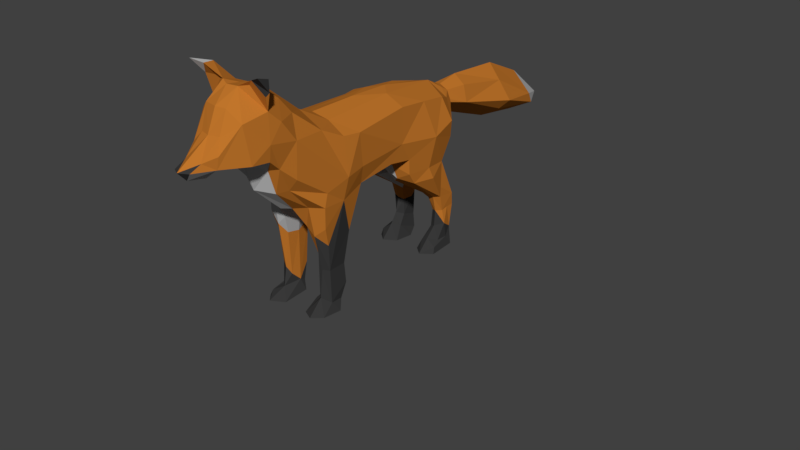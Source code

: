 # Source: Fox.blend  (saved by Blender 2.79.0; exported with 4.5.12 LTS)
import bpy
from mathutils import Matrix  # noqa: F401  (used for matrix-valued properties, if any)

bpy.ops.wm.read_factory_settings(use_empty=True)
scene = bpy.context.scene
scene.name = 'Scene'

# ---- collections
col_collection_1 = bpy.data.collections.new('Collection 1'); scene.collection.children.link(col_collection_1)
col_collection_2 = bpy.data.collections.new('Collection 2'); scene.collection.children.link(col_collection_2)
col_collection_2.hide_render = True
col_collection_2.hide_viewport = True
col_collection_3 = bpy.data.collections.new('Collection 3'); scene.collection.children.link(col_collection_3)
col_collection_3.hide_render = True
col_collection_3.hide_viewport = True
col_collection_4 = bpy.data.collections.new('Collection 4'); scene.collection.children.link(col_collection_4)
col_collection_4.hide_render = True
col_collection_4.hide_viewport = True
col_collection_5 = bpy.data.collections.new('Collection 5'); scene.collection.children.link(col_collection_5)
col_collection_5.hide_render = True
col_collection_5.hide_viewport = True

# ---- materials (node trees are filled in below, after node groups)
mat_orange__base = bpy.data.materials.new('Orange (base)')
mat_orange__base.alpha_threshold = 0.0
mat_orange__base.roughness = 0.5
mat_white = bpy.data.materials.new('White')
mat_white.alpha_threshold = 0.0
mat_white.roughness = 0.5
mat_black = bpy.data.materials.new('Black')
mat_black.alpha_threshold = 0.0
mat_black.roughness = 0.5

# ---- material node trees
mat_orange__base.use_nodes = True; mat_orange__base.node_tree.nodes.clear()
_N = mat_orange__base.node_tree.nodes; _L = mat_orange__base.node_tree.links
n0 = _N.new('ShaderNodeOutputMaterial'); n0.name = 'Material Output'; n0.location = (300, 300)
n1 = _N.new('ShaderNodeBsdfPrincipled'); n1.name = 'Principled BSDF'; n1.location = (40, 351)
n1.width = 150
n1.subsurface_method = 'BURLEY'
n1.inputs[0].default_value = (0.5277, 0.1781, 0.02439, 1.0)
n1.inputs[2].default_value = 1.0
n1.inputs[3].default_value = 1.45
n1.inputs[9].default_value = (1.0, 1.0, 1.0)
n1.inputs[13].default_value = 0.0
_L.new(n1.outputs[0], n0.inputs[0])
n0.is_active_output = True
mat_white.use_nodes = True; mat_white.node_tree.nodes.clear()
_N = mat_white.node_tree.nodes; _L = mat_white.node_tree.links
n0 = _N.new('ShaderNodeOutputMaterial'); n0.name = 'Material Output'; n0.location = (300, 300)
n1 = _N.new('ShaderNodeBsdfPrincipled'); n1.name = 'Principled BSDF'; n1.location = (40, 351)
n1.width = 150
n1.subsurface_method = 'BURLEY'
n1.inputs[0].default_value = (0.5262, 0.5262, 0.5262, 1.0)
n1.inputs[2].default_value = 1.0
n1.inputs[3].default_value = 1.45
n1.inputs[9].default_value = (1.0, 1.0, 1.0)
n1.inputs[13].default_value = 0.0
_L.new(n1.outputs[0], n0.inputs[0])
n0.is_active_output = True
mat_black.use_nodes = True; mat_black.node_tree.nodes.clear()
_N = mat_black.node_tree.nodes; _L = mat_black.node_tree.links
n0 = _N.new('ShaderNodeOutputMaterial'); n0.name = 'Material Output'; n0.location = (300, 300)
n1 = _N.new('ShaderNodeBsdfPrincipled'); n1.name = 'Principled BSDF'; n1.location = (40, 351)
n1.width = 150
n1.subsurface_method = 'BURLEY'
n1.inputs[0].default_value = (0.04038, 0.04038, 0.04038, 1.0)
n1.inputs[2].default_value = 1.0
n1.inputs[3].default_value = 1.45
n1.inputs[9].default_value = (1.0, 1.0, 1.0)
n1.inputs[13].default_value = 0.0
_L.new(n1.outputs[0], n0.inputs[0])
n0.is_active_output = True

# ---- world
world_world = bpy.data.worlds.new('World'); scene.world = world_world
world_world.color = (0.05088, 0.05088, 0.05088)
world_world.use_sun_shadow = False
world_world.sun_shadow_jitter_overblur = 0.0
world_world.cycles.sampling_method = 'MANUAL'

# ---- meshes
me_cube_005 = bpy.data.meshes.new('Cube.005')
me_cube_005.from_pydata([(0.8001, -2.025, -1.622), (0.8341, -1.44, 0.2926), (0.7392, 0.5436, 0.3081), (0.6139, 2.092, 0.07745), (0.4211, 2.608, -0.8581), (0.4126, 2.526, -0.1156), (0.3608, 3.256, -0.02038), (0.3353, 2.793, -0.3288), (0.7247, -1.963, 0.5574), (0.5437, -2.765, -0.5393), (0.577, -2.615, 1.097), (0.8025, 0.09124, -0.8617), (0.8897, -1.006, 0.2549), (0.7651, -1.269, -1.933), (0.4391, 4.605, -0.2542), (0.4836, 4.58, -0.9791), (0.5158, 5.855, -0.9379), (0.2247, 0.4917, -1.214), (0.3087, 0.5167, 0.5305), (0.2307, -2.4, -1.172), (0.3078, 2.268, -1.057), (0.04107, 2.297, 0.2877), (0.1926, 2.607, 0.06695), (-0.01596, 3.23, -0.7818), (0.3484, -1.369, 0.5017), (0.2568, -1.077, -1.41), (0.8433, 0.4036, -0.4857), (0.836, 2.192, -0.4771), (0.4548, 3.252, -0.4367), (0.8103, -2.75, 0.6093), (0.8891, -0.9354, -0.5359), (0.6991, 4.717, -0.7542), (0.8493, -2.066, -1.103), (0.3222, -2.093, -1.666), (0.7696, -0.871, -0.9729), (0.3528, -1.227, -1.73), (0.7857, 0.7317, -1.341), (0.761, 1.934, -1.422), (0.8094, 0.6914, -0.9633), (0.2308, 0.8815, -1.695), (0.2047, 1.991, -1.528), (0.7793, 0.9123, -1.622), (0.7492, 1.921, -2.331), (0.3645, 1.594, -2.148), (0.7392, 2.391, -2.69), (0.4374, 2.411, -2.707), (0.7216, 2.034, -2.74), (0.4483, 2.022, -2.79), (0.1453, -3.521, 0.1578), (0.5829, -3.92, 1.239), (0.6481, -3.797, 0.3661), (0.1311, -3.216, 1.803), (0.3327, -4.39, 0.4074), (0.01786, -4.099, 0.2395), (0.2297, -3.977, 1.487), (0.2645, -4.208, 1.002), (0.4707, -2.854, 1.436), (0.7863, -3.107, 1.105), (0.7356, -1.888, -2.079), (0.4397, -1.894, -2.355), (0.4339, -1.364, -2.204), (0.7147, -1.84, -2.711), (0.7047, -1.387, -2.709), (0.4417, -1.392, -3.103), (0.4278, -1.873, -3.459), (0.7301, -1.828, -3.5), (0.7178, -1.521, -3.518), (0.8131, -2.179, -3.694), (0.4378, -1.516, -3.449), (0.2956, -2.213, -3.72), (0.2963, -1.579, -3.661), (0.5471, -1.986, -3.379), (0.5977, -2.393, -3.681), (0.5856, -1.317, -3.361), (0.5962, -1.439, -3.584), (0.7804, 2.048, -3.071), (0.432, 1.988, -3.214), (0.4519, 2.312, -3.352), (0.7244, 1.881, -3.474), (0.7284, 2.307, -3.246), (0.7885, 1.664, -3.569), (0.351, 2.345, -3.62), (0.3096, 1.61, -3.717), (0.8137, 1.609, -3.718), (0.5657, 1.932, -3.157), (0.5531, 1.696, -3.406), (0.5649, 1.374, -3.692), (0.5687, 2.425, -3.274), (0.5623, 2.428, -3.6), (0.5753, 1.957, -2.764), (0.5767, 2.453, -2.696), (0.8032, 2.272, -3.687), (0.3023, 2.071, -3.723), (0.842, -1.687, -3.723), (0.9548, -1.445, -0.5872), (0.8582, -1.507, -1.12), (0.7449, -1.382, -3.165), (0.1921, -1.717, -1.428), (0.3775, -1.649, -2.16), (0.3345, -1.637, -2.725), (0.3865, -1.668, -3.386), (0.2818, -1.836, -3.526), (0.6848, 1.352, 0.1967), (0.9283, 1.506, -0.6406), (0.8638, 1.339, -1.356), (0.7793, 1.892, -2.07), (0.9046, 1.446, -1.644), (0.731, 2.207, -2.703), (0.7613, 2.134, -3.455), (0.205, 1.362, -1.437), (0.2017, 1.443, -1.058), (0.1251, 1.471, -1.721), (0.3214, 2.114, -2.268), (0.3977, 2.107, -3.281), (0.3633, 1.711, -3.528), (0.3959, 2.236, -2.763), (0.3631, 2.395, -2.406), (0.3864, 1.932, -2.46), (0.7814, 2.323, -2.361), (0.5126, 2.315, -1.01), (0.5897, 2.415, -2.379), (0.4564, 2.101, -1.689), (0.4617, 2.09, -1.407), (0.4014, -3.506, 1.863), (0.1931, -3.616, 1.827), (0.3954, -3.158, 1.7), (0.817, -3.503, 1.715), (0.5112, -3.561, 1.993), (0.855, -1.989, -0.7882), (0.7594, 2.249, -0.9059), (0.7584, -2.74, -0.2523), (0.6562, -3.097, 0.07088), (0.5031, 5.985, -1.21), (0.7454, -3.383, 0.7034), (0.3691, -4.362, 0.6802), (0.2121, -4.661, 0.595), (0.768, -3.36, 2.022), (0.7255, -3.384, 1.377), (0.919, -3.495, 1.823), (0.842, -3.704, 2.143), (0.4537, 0.5327, -1.138), (0.4244, 0.03797, -0.8835), (0.5163, -0.8902, -1.191), (0.5759, -1.123, -1.7), (0.4745, 0.6696, -1.5), (0.5822, 1.862, -2.377), (0.5797, -1.313, -2.431), (0.5151, -2.215, -1.135), (0.3987, -2.989, -0.5763), (0.4056, -3.182, 0.002429), (0.5597, -2.114, -1.827), (0.6933, -3.376, 0.3278), (0.1851, -4.927, 0.4713), (0.5744, -1.933, -2.694), (0.2428, 2.765, -0.03758), (0.327, 2.778, -0.2541), (-0.8051, -2.023, -1.657), (-0.8037, -1.441, 0.273), (-0.747, 0.6191, 0.3468), (-0.6033, 2.144, 0.04295), (-0.4137, 2.585, -0.8718), (-0.2941, 3.343, -0.1016), (-0.7176, -1.965, 0.5523), (-0.5869, -2.625, 1.013), (-0.7806, -0.0504, 0.2509), (-0.9154, -1.072, 0.2786), (-0.7539, -1.283, -2.018), (-0.4295, 4.618, -0.2707), (-0.4796, 4.59, -0.9759), (-0.3141, 5.769, -0.7147), (-0.2904, 5.785, -1.272), (-0.2497, 0.5216, -1.161), (-0.2903, 0.4791, 0.5437), (-0.2408, -2.421, -1.201), (-0.324, -1.5, 0.5729), (-0.3091, 2.263, -1.049), (-0.2475, 2.185, 0.2411), (-0.2436, -2.564, 1.238), (-0.2469, 0.008959, -0.9319), (-0.3737, -1.15, 0.5027), (-0.2523, -1.07, -1.422), (-0.03119, 4.554, -1.278), (-0.01735, 5.913, -0.4592), (-0.9077, 0.2555, -0.4569), (-0.9414, -1.854, -0.4812), (-0.8397, 2.193, -0.4765), (-0.3665, 2.786, -0.2545), (-0.8003, -2.856, 0.4289), (-0.8262, -2.749, 0.6861), (-0.8771, -0.9103, -0.5796), (-0.6278, 4.737, -0.6718), (-0.5197, 5.877, -1.043), (-0.3282, -2.087, -1.663), (-0.7683, -0.8715, -0.9722), (-0.7721, 1.948, -1.406), (-0.8458, 0.6794, -0.9726), (-0.2223, 0.8058, -1.661), (-0.1939, 2.001, -1.512), (-0.8025, 0.8672, -1.594), (-0.7556, 1.907, -2.297), (-0.7511, 2.175, -2.064), (-0.4006, 1.927, -2.449), (-0.3674, 2.237, -2.146), (-0.7084, 2.366, -2.675), (-0.4319, 2.418, -2.71), (-0.7278, 2.031, -2.743), (-0.4382, 2.014, -2.797), (-0.4411, -4.244, 0.7635), (-0.008883, 6.913, -1.297), (-0.6513, -3.799, 0.3637), (-0.01581, -3.62, 0.1135), (-0.09158, -3.301, 1.754), (-0.3095, -4.449, 0.4132), (-0.3612, -3.938, 1.484), (-0.2091, -4.949, 0.472), (-0.3189, 2.767, -0.3271), (0.003367, -4.856, 0.2591), (-0.2557, -4.186, 0.9859), (-0.4659, -2.858, 1.431), (-0.8305, -3.101, 1.118), (0.0, 0.6215, -1.041), (-0.01584, 0.8387, 0.5656), (0.0, -2.509, -1.2), (-0.0009387, 2.424, -1.043), (-0.01677, 2.628, 0.1202), (-0.02071, 3.397, 0.1393), (0.0081, -3.224, -0.5242), (0.06755, -1.919, 0.8325), (0.0003334, -3.386, -0.1518), (-0.0006083, -2.819, 1.589), (0.0, -0.2424, 0.6218), (0.0, -0.02243, -0.9326), (-0.001856, -1.475, 0.6329), (0.0, -1.142, -1.392), (-0.009621, 4.817, 0.04436), (-0.004635, 5.743, -1.444), (-0.001102, -4.393, 0.1502), (0.0, -4.038, 1.509), (0.0, -4.267, 0.9967), (-0.7302, -1.877, -2.199), (-0.4141, -1.933, -2.121), (-0.4078, -1.323, -1.999), (-0.7193, -1.812, -2.969), (-0.6951, -1.419, -3.123), (-0.438, -1.852, -3.189), (-0.4241, -1.394, -3.06), (-0.7018, -1.861, -3.506), (-0.701, -1.535, -3.514), (-0.5198, -2.027, -3.461), (-0.7747, -2.132, -3.591), (-0.3981, -1.507, -3.462), (-0.3086, -2.216, -3.715), (-0.2924, -1.581, -3.665), (-0.8182, -2.178, -3.721), (-0.5632, -1.905, -3.038), (-0.5962, -2.428, -3.683), (-0.5709, -1.306, -3.235), (-0.5952, -1.458, -3.582), (-0.7398, 2.094, -3.237), (-0.4088, 2.35, -3.284), (-0.7555, 1.981, -3.463), (-0.7158, 2.287, -3.319), (-0.7939, 1.661, -3.565), (-0.3622, 2.331, -3.623), (-0.3014, 1.592, -3.719), (-0.7724, 2.281, -3.671), (-0.8176, 1.607, -3.721), (-0.5706, 1.878, -3.138), (-0.5522, 1.675, -3.375), (-0.5643, 1.375, -3.694), (-0.563, 2.402, -3.349), (-0.5729, 2.474, -3.604), (-0.5731, 1.97, -2.758), (-0.5741, 2.439, -2.69), (-0.8685, 2.085, -3.747), (-0.2685, 2.077, -3.751), (-0.7828, -1.621, -3.67), (-0.93, -1.455, -0.6856), (-0.7741, -1.632, -2.981), (-0.7378, -1.685, -3.461), (-0.2017, -1.713, -1.441), (0.0, -1.843, -1.35), (-0.3718, -1.649, -2.16), (-0.3906, -1.645, -3.395), (-0.698, 1.354, 0.2079), (-0.9105, 1.448, -0.9487), (-0.2852, 1.404, 0.4395), (-0.9241, 1.419, -0.4227), (-0.8951, 1.335, -1.481), (-0.8301, 1.893, -2.071), (-0.7329, 2.207, -2.704), (-0.2106, 1.362, -1.438), (-0.1952, 1.454, -1.076), (-0.1101, 1.471, -1.723), (-0.3117, 1.918, -2.147), (-0.4313, 2.021, -3.194), (-0.4054, 1.848, -3.442), (-0.3778, 2.238, -2.773), (-0.3525, 2.382, -2.432), (-0.8445, 2.251, -2.386), (-0.5124, 2.314, -1.009), (-0.5838, 2.362, -2.19), (-0.4563, 2.095, -1.691), (-0.4594, 2.068, -1.401), (-0.3985, -3.495, 1.867), (-0.622, -3.788, 1.281), (-0.08852, -3.643, 1.817), (-0.3921, -3.141, 1.712), (-0.8865, -3.459, 1.814), (-0.806, 0.08099, -0.8126), (-0.7961, -2.031, -1.061), (-0.7897, 2.262, -0.8469), (-0.4277, 3.179, -0.463), (-0.7218, -3.4, 0.3695), (-0.2176, -4.665, 0.5985), (-0.778, -3.332, 2.046), (-0.7344, -3.618, 2.08), (-0.7581, -3.403, 1.366), (-0.2398, -3.588, 1.871), (-0.9336, -3.783, 2.181), (-0.5031, 0.05604, -0.8514), (-0.5157, -0.8915, -1.189), (-0.5742, -1.059, -1.726), (-0.4796, 0.5019, -1.198), (-0.5688, 1.87, -2.387), (-0.4648, 0.8059, -1.677), (-0.5799, -1.309, -2.351), (-0.5108, -2.208, -1.131), (-0.4902, -2.926, -0.4747), (-0.6495, -3.062, 0.0525), (-0.5579, -2.074, -1.899), (-0.4574, -3.433, 0.2722), (-0.001013, -5.073, 0.491), (-0.2565, -4.179, 0.3471), (-0.2531, 2.775, -0.02622), (-0.008883, 2.763, -0.3908), (-0.008883, 2.815, 0.04348)], [], [(18, 3, 21), (154, 6, 225), (21, 5, 22), (129, 4, 7), (155, 7, 28), (28, 15, 31), (94, 8, 29), (147, 9, 148), (148, 131, 149), (140, 11, 141), (141, 34, 142), (26, 12, 30), (225, 14, 234), (234, 16, 182), (15, 235, 132), (23, 15, 7), (18, 12, 2), (227, 10, 8), (131, 151, 149), (119, 4, 129), (24, 1, 12), (24, 8, 1), (29, 133, 131), (31, 16, 14), (29, 131, 130), (94, 130, 128), (28, 14, 6), (154, 28, 6), (27, 5, 3), (103, 3, 102), (0, 147, 150), (143, 25, 142), (37, 103, 104), (36, 140, 144), (122, 129, 37), (39, 110, 109), (40, 111, 109), (104, 41, 106), (39, 145, 144), (116, 90, 45), (40, 112, 111), (121, 116, 40), (106, 42, 105), (118, 46, 107), (117, 89, 145), (112, 45, 115), (90, 107, 115), (10, 57, 29), (182, 16, 208), (132, 235, 208), (229, 125, 56), (52, 216, 53), (135, 52, 134), (155, 154, 5), (5, 154, 22), (216, 236, 53), (135, 238, 332), (48, 210, 228), (54, 238, 55), (19, 281, 97), (21, 221, 18), (25, 231, 141), (10, 227, 229), (24, 230, 232), (17, 231, 220), (4, 335, 7), (51, 229, 211), (18, 221, 230), (22, 336, 224), (226, 222, 19), (225, 336, 154), (143, 13, 146), (35, 98, 97), (59, 153, 150), (60, 99, 98), (59, 71, 153), (63, 100, 99), (96, 146, 62), (66, 74, 73), (71, 69, 72), (100, 68, 101), (71, 67, 65), (68, 74, 70), (73, 68, 63), (84, 114, 85), (79, 88, 87), (85, 114, 86), (113, 81, 114), (86, 83, 80), (85, 80, 78), (84, 78, 75), (77, 88, 81), (45, 87, 77), (79, 90, 44), (46, 75, 107), (89, 75, 46), (84, 47, 76), (47, 113, 76), (83, 86, 82), (67, 72, 69), (61, 96, 62), (13, 61, 62), (95, 32, 0), (30, 12, 94), (64, 101, 69), (99, 64, 59), (97, 59, 33), (97, 233, 25), (35, 97, 25), (70, 101, 68), (37, 105, 118), (104, 38, 36), (26, 102, 2), (38, 103, 26), (108, 91, 79), (107, 79, 44), (20, 110, 223), (91, 80, 83), (112, 47, 117), (111, 43, 39), (40, 110, 20), (76, 113, 114), (115, 77, 113), (114, 81, 92), (112, 117, 43), (105, 42, 118), (121, 118, 120), (120, 44, 90), (122, 37, 121), (122, 20, 119), (56, 137, 57), (124, 237, 54), (51, 124, 125), (123, 126, 127), (49, 137, 124), (127, 138, 139), (50, 49, 52), (30, 95, 34), (55, 134, 49), (151, 133, 50), (16, 132, 208), (95, 128, 32), (128, 9, 32), (130, 131, 9), (26, 11, 38), (26, 34, 11), (129, 155, 27), (127, 136, 125), (137, 136, 138), (138, 136, 139), (123, 127, 124), (60, 146, 63), (35, 146, 60), (145, 46, 42), (41, 145, 42), (144, 17, 39), (36, 144, 41), (13, 142, 34), (141, 142, 25), (140, 141, 17), (210, 52, 53), (150, 61, 58), (150, 58, 0), (48, 151, 210), (33, 147, 19), (226, 149, 48), (19, 148, 226), (153, 65, 61), (286, 159, 284), (277, 157, 165), (186, 312, 215), (184, 162, 157), (327, 328, 310), (188, 162, 187), (323, 309, 195), (183, 164, 158), (320, 193, 309), (183, 165, 164), (190, 170, 168), (225, 167, 161), (234, 169, 167), (168, 235, 181), (168, 23, 312), (165, 172, 164), (164, 172, 158), (163, 174, 162), (160, 300, 311), (157, 179, 165), (162, 174, 157), (313, 188, 187), (169, 190, 167), (309, 189, 183), (329, 184, 310), (167, 186, 161), (159, 287, 284), (327, 156, 330), (277, 166, 156), (322, 180, 241), (325, 196, 323), (285, 194, 288), (311, 303, 194), (292, 196, 291), (293, 197, 291), (197, 302, 303), (324, 196, 325), (298, 273, 301), (294, 197, 293), (202, 302, 197), (288, 199, 198), (299, 205, 199), (272, 201, 324), (290, 273, 297), (331, 209, 313), (219, 163, 188), (218, 177, 163), (169, 208, 191), (182, 208, 169), (170, 208, 235), (191, 208, 170), (318, 213, 306), (305, 213, 318), (307, 229, 218), (305, 219, 313), (314, 212, 214), (334, 186, 159), (186, 215, 160), (334, 159, 224), (160, 223, 175), (314, 238, 217), (238, 213, 217), (281, 173, 280), (292, 220, 171), (221, 176, 286), (231, 180, 178), (177, 227, 174), (179, 230, 172), (171, 231, 178), (335, 160, 215), (224, 336, 334), (222, 226, 173), (332, 214, 216), (21, 224, 176), (336, 225, 334), (282, 241, 280), (326, 243, 166), (254, 240, 330), (283, 241, 282), (254, 248, 244), (279, 242, 278), (283, 250, 245), (257, 247, 256), (279, 253, 249), (253, 255, 249), (249, 248, 246), (246, 254, 242), (250, 257, 256), (250, 256, 245), (267, 296, 295), (271, 261, 270), (268, 264, 296), (296, 263, 259), (266, 269, 262), (262, 268, 260), (260, 267, 258), (259, 271, 270), (275, 274, 265), (204, 270, 273), (273, 261, 203), (272, 258, 267), (267, 206, 272), (264, 269, 266), (251, 253, 276), (247, 278, 243), (166, 278, 239), (174, 232, 179), (244, 282, 240), (240, 280, 192), (233, 280, 180), (283, 252, 250), (247, 276, 279), (221, 286, 172), (194, 289, 288), (195, 288, 198), (284, 183, 158), (285, 195, 309), (172, 284, 158), (265, 260, 261), (290, 261, 258), (175, 110, 292), (274, 262, 260), (206, 298, 201), (201, 293, 196), (197, 292, 291), (259, 297, 295), (263, 296, 275), (200, 299, 289), (298, 202, 294), (200, 302, 301), (203, 301, 273), (194, 303, 302), (175, 303, 300), (317, 218, 219), (237, 306, 213), (331, 212, 209), (318, 211, 307), (304, 308, 317), (305, 318, 317), (209, 207, 305), (287, 309, 183), (277, 189, 193), (214, 332, 314), (217, 207, 314), (313, 187, 329), (190, 312, 186), (186, 311, 185), (185, 285, 287), (315, 318, 307), (317, 315, 307), (315, 319, 316), (308, 319, 315), (304, 318, 316), (241, 326, 322), (205, 324, 199), (198, 324, 325), (171, 323, 196), (198, 325, 323), (166, 321, 322), (178, 321, 320), (178, 323, 171), (210, 333, 331), (242, 330, 239), (239, 330, 156), (236, 333, 53), (212, 216, 214), (192, 327, 330), (210, 329, 228), (226, 329, 328), (173, 328, 327), (23, 335, 215), (18, 102, 3), (94, 12, 1), (21, 3, 5), (28, 7, 15), (94, 1, 8), (147, 32, 9), (148, 9, 131), (8, 10, 29), (140, 38, 11), (141, 11, 34), (26, 2, 12), (31, 15, 132), (225, 6, 14), (234, 14, 16), (15, 181, 235), (23, 181, 15), (18, 24, 12), (24, 227, 8), (29, 57, 133), (94, 29, 130), (28, 31, 14), (154, 155, 28), (27, 155, 5), (103, 27, 3), (0, 32, 147), (13, 34, 95), (143, 35, 25), (33, 19, 97), (37, 129, 103), (36, 38, 140), (122, 119, 129), (39, 17, 110), (40, 122, 121), (104, 36, 41), (39, 43, 145), (116, 120, 90), (40, 116, 112), (121, 120, 116), (106, 41, 42), (118, 42, 46), (117, 47, 89), (112, 116, 45), (90, 44, 107), (107, 46, 47), (46, 89, 47), (47, 115, 107), (115, 45, 90), (10, 56, 57), (10, 229, 56), (49, 124, 54), (229, 51, 125), (57, 137, 133), (52, 152, 216), (135, 152, 52), (55, 49, 54), (4, 20, 223), (135, 55, 238), (54, 237, 238), (124, 51, 211), (227, 24, 232), (19, 222, 281), (110, 17, 220), (25, 233, 231), (24, 18, 230), (48, 228, 226), (17, 141, 231), (4, 223, 335), (22, 154, 336), (22, 224, 21), (33, 59, 150), (95, 0, 58), (35, 60, 98), (146, 13, 62), (95, 58, 61), (60, 63, 99), (100, 63, 68), (96, 66, 73), (61, 65, 96), (59, 64, 71), (96, 73, 146), (71, 64, 69), (67, 93, 65), (101, 70, 69), (66, 93, 74), (71, 72, 67), (68, 73, 74), (70, 74, 93), (84, 76, 114), (75, 78, 108), (79, 91, 88), (78, 80, 108), (113, 77, 81), (114, 92, 82), (86, 114, 82), (85, 86, 80), (84, 85, 78), (77, 87, 88), (92, 81, 91), (81, 88, 91), (45, 90, 87), (79, 87, 90), (89, 84, 75), (84, 89, 47), (47, 115, 113), (82, 92, 83), (92, 91, 83), (69, 70, 93), (93, 67, 69), (96, 65, 66), (13, 95, 61), (64, 100, 101), (99, 100, 64), (98, 99, 59), (97, 98, 59), (97, 281, 233), (66, 65, 93), (118, 107, 44), (37, 106, 105), (37, 104, 106), (104, 103, 38), (26, 103, 102), (18, 2, 102), (75, 108, 79), (107, 75, 79), (91, 108, 80), (112, 115, 47), (111, 112, 43), (109, 111, 39), (40, 109, 110), (115, 45, 77), (43, 117, 145), (121, 37, 118), (120, 118, 44), (119, 20, 4), (122, 40, 20), (56, 125, 137), (151, 50, 52), (133, 137, 49), (123, 137, 126), (127, 126, 138), (124, 127, 125), (50, 133, 49), (30, 94, 95), (152, 135, 332), (52, 49, 134), (55, 135, 134), (95, 94, 128), (128, 130, 9), (26, 30, 34), (131, 133, 151), (31, 132, 16), (129, 7, 155), (103, 129, 27), (127, 139, 136), (137, 125, 136), (123, 124, 137), (126, 137, 138), (35, 143, 146), (145, 89, 46), (41, 144, 145), (144, 140, 17), (13, 143, 142), (146, 73, 63), (210, 151, 52), (150, 153, 61), (152, 332, 216), (33, 150, 147), (149, 151, 48), (226, 148, 149), (19, 147, 148), (153, 71, 65), (23, 7, 335), (286, 176, 159), (277, 184, 157), (334, 225, 161), (176, 224, 159), (311, 186, 160), (312, 190, 168), (184, 187, 162), (188, 163, 162), (323, 320, 309), (320, 321, 193), (183, 189, 165), (190, 191, 170), (225, 234, 167), (234, 182, 169), (168, 170, 235), (168, 181, 23), (165, 179, 172), (163, 177, 174), (331, 313, 329), (312, 23, 215), (157, 174, 179), (313, 219, 188), (169, 191, 190), (329, 187, 184), (167, 190, 186), (334, 161, 186), (159, 186, 185), (159, 185, 287), (277, 310, 184), (327, 310, 156), (277, 193, 166), (322, 321, 180), (280, 173, 192), (285, 311, 194), (323, 195, 198), (311, 300, 303), (292, 171, 196), (324, 201, 196), (298, 204, 273), (294, 202, 197), (202, 301, 302), (288, 289, 199), (299, 290, 205), (272, 206, 201), (298, 297, 204), (290, 203, 273), (273, 204, 297), (297, 206, 290), (206, 272, 205), (290, 206, 205), (219, 218, 163), (218, 229, 177), (305, 207, 213), (307, 211, 229), (305, 317, 219), (333, 236, 216), (314, 207, 212), (213, 207, 217), (314, 332, 238), (238, 237, 213), (306, 124, 211), (174, 227, 232), (281, 222, 173), (292, 110, 220), (221, 21, 176), (231, 233, 180), (177, 229, 227), (179, 232, 230), (171, 220, 231), (335, 223, 160), (172, 230, 221), (322, 326, 166), (330, 240, 192), (254, 244, 240), (239, 278, 242), (283, 245, 241), (279, 246, 242), (256, 247, 243), (326, 256, 243), (248, 255, 251), (279, 249, 246), (279, 276, 253), (251, 252, 283), (257, 276, 247), (249, 255, 248), (246, 248, 254), (250, 252, 257), (257, 252, 276), (267, 268, 296), (295, 296, 259), (271, 265, 261), (268, 269, 264), (265, 274, 260), (264, 275, 296), (262, 269, 268), (260, 268, 267), (259, 263, 271), (271, 263, 265), (263, 275, 265), (204, 259, 270), (273, 270, 261), (205, 290, 258), (272, 205, 258), (267, 295, 206), (295, 297, 206), (274, 275, 266), (275, 264, 266), (276, 252, 251), (251, 255, 253), (247, 279, 278), (166, 243, 278), (166, 239, 156), (310, 277, 156), (189, 277, 165), (248, 251, 283), (244, 248, 283), (244, 283, 282), (240, 282, 280), (233, 281, 280), (241, 180, 280), (203, 290, 299), (194, 200, 289), (195, 285, 288), (284, 287, 183), (172, 286, 284), (261, 260, 258), (290, 203, 261), (175, 223, 110), (274, 266, 262), (206, 297, 298), (201, 294, 293), (196, 293, 291), (197, 175, 292), (259, 204, 297), (201, 298, 294), (289, 299, 199), (202, 298, 301), (200, 194, 302), (299, 200, 301), (203, 299, 301), (160, 175, 300), (175, 197, 303), (317, 307, 218), (237, 124, 306), (331, 333, 212), (318, 306, 211), (304, 316, 308), (209, 212, 207), (287, 285, 309), (313, 209, 305), (328, 329, 310), (193, 189, 309), (185, 311, 285), (315, 316, 318), (317, 308, 315), (317, 318, 304), (316, 319, 308), (241, 245, 326), (205, 272, 324), (198, 199, 324), (166, 193, 321), (178, 180, 321), (178, 320, 323), (245, 256, 326), (210, 53, 333), (242, 254, 330), (212, 333, 216), (192, 173, 327), (210, 331, 329), (226, 228, 329), (173, 226, 328)])
me_cube_005.polygons.foreach_set('material_index', [0, 0, 0, 0, 0, 0, 0, 0, 0, 0, 0, 0, 0, 0, 0, 0, 0, 0, 0, 0, 0, 0, 0, 0, 0, 0, 0, 0, 0, 0, 0, 0, 0, 0, 0, 0, 0, 0, 0, 0, 0, 0, 0, 0, 0, 0, 2, 0, 1, 1, 0, 1, 0, 0, 0, 1, 0, 1, 0, 1, 0, 1, 0, 0, 1, 1, 0, 0, 0, 1, 0, 0, 0, 2, 0, 2, 2, 0, 2, 2, 2, 2, 2, 2, 2, 2, 2, 2, 2, 2, 2, 2, 2, 2, 0, 0, 2, 2, 2, 2, 2, 2, 0, 0, 2, 2, 0, 1, 1, 2, 0, 0, 0, 0, 2, 0, 1, 2, 0, 0, 0, 2, 2, 2, 0, 0, 0, 0, 0, 0, 0, 0, 0, 0, 0, 2, 0, 0, 0, 0, 1, 0, 0, 0, 0, 0, 0, 0, 0, 2, 0, 0, 0, 0, 0, 1, 0, 0, 0, 1, 1, 2, 0, 1, 0, 1, 1, 2, 0, 0, 0, 0, 1, 0, 0, 0, 0, 0, 0, 0, 0, 0, 0, 0, 0, 0, 0, 0, 0, 0, 0, 0, 0, 0, 0, 1, 0, 1, 0, 0, 0, 1, 1, 0, 0, 0, 1, 0, 0, 0, 0, 2, 1, 0, 0, 1, 1, 1, 1, 0, 0, 0, 0, 0, 0, 0, 0, 1, 0, 0, 1, 1, 0, 1, 0, 0, 1, 1, 0, 1, 2, 0, 0, 1, 0, 0, 0, 2, 2, 2, 2, 2, 2, 2, 2, 2, 2, 2, 2, 2, 2, 2, 2, 2, 2, 2, 2, 2, 2, 2, 2, 2, 2, 0, 0, 0, 1, 1, 2, 2, 0, 0, 0, 0, 0, 0, 2, 2, 1, 2, 0, 1, 1, 2, 2, 0, 0, 0, 0, 0, 0, 0, 0, 1, 0, 0, 0, 0, 0, 0, 2, 0, 0, 0, 0, 0, 0, 0, 1, 1, 0, 0, 0, 0, 1, 0, 0, 1, 1, 1, 0, 0, 1, 1, 1, 1, 1, 1, 1, 0, 0, 0, 0, 0, 0, 0, 0, 0, 0, 0, 0, 0, 0, 0, 0, 0, 0, 0, 0, 0, 0, 0, 0, 0, 0, 1, 0, 0, 0, 0, 1, 0, 0, 0, 0, 0, 0, 0, 0, 0, 0, 2, 2, 2, 2, 2, 0, 0, 0, 0, 0, 1, 0, 0, 1, 0, 0, 0, 0, 1, 1, 1, 0, 1, 1, 1, 0, 0, 0, 0, 0, 0, 2, 0, 2, 2, 2, 2, 2, 2, 2, 2, 2, 2, 2, 2, 2, 2, 2, 2, 2, 2, 2, 2, 2, 2, 2, 2, 2, 2, 2, 2, 2, 2, 2, 2, 2, 2, 2, 2, 2, 0, 0, 1, 2, 0, 0, 0, 0, 0, 0, 2, 0, 2, 0, 0, 0, 0, 2, 0, 0, 0, 0, 0, 0, 1, 0, 0, 2, 0, 0, 0, 2, 0, 0, 0, 0, 0, 0, 0, 0, 0, 2, 0, 0, 0, 0, 0, 0, 1, 0, 2, 1, 2, 2, 0, 1, 1, 0, 2, 1, 0, 0, 0, 0, 0, 0, 0, 0, 0, 0, 0, 0, 0, 0, 0, 0, 0, 0, 1, 0, 0, 0, 0, 0, 0, 0, 0, 0, 0, 1, 0, 1, 1, 0, 0, 0, 1, 0, 0, 0, 0, 0, 0, 0, 0, 2, 2, 2, 2, 2, 0, 0, 0, 0, 0, 1, 0, 0, 0, 0, 0, 0, 1, 1, 0, 1, 0, 0, 1, 1, 0, 0, 1, 0, 0, 0, 2, 2, 2, 2, 2, 2, 2, 2, 2, 2, 2, 2, 2, 2, 2, 2, 2, 2, 2, 2, 2, 2, 2, 2, 2, 2, 2, 2, 2, 2, 2, 2, 2, 2, 0, 0, 0, 0, 2, 2, 0, 1, 1, 1, 0, 0, 0, 0, 0, 2, 2, 1, 2, 0, 1, 1, 1, 2, 0, 0, 0, 0, 0, 0, 0, 0, 0, 0, 1, 0, 0, 0, 0, 0, 1, 0, 0, 0, 0, 0, 1, 0, 0, 0, 0, 1, 1, 2, 1, 0, 1, 1, 1, 1, 1])
me_cube_005.materials.append(mat_orange__base)
me_cube_005.materials.append(mat_white)
me_cube_005.materials.append(mat_black)
me_cube_005.use_remesh_preserve_volume = False
me_cube_005.use_remesh_preserve_attributes = False
me_cube_005.use_mirror_vertex_groups = False
me_cube_005.update()
me_cube_004 = bpy.data.meshes.new('Cube.004')
me_cube_004.from_pydata([(0.8253, -2.041, -1.626), (0.826, -1.441, 0.2874), (0.7601, 0.6202, 0.3578), (0.622, 2.095, 0.0847), (0.5166, 2.578, -0.818), (0.4276, 2.539, -0.1037), (0.3208, 3.34, -0.2757), (0.4215, 3.294, -0.753), (0.745, -1.956, 0.5718), (0.5713, -2.787, -0.5575), (0.6098, -2.611, 1.031), (0.6642, -3.099, 0.05121), (0.7739, 0.09482, -0.834), (0.805, -0.04887, 0.2684), (0.9105, -0.7577, 0.2664), (0.8174, -1.157, -1.683), (0.4424, 4.62, -0.4563), (0.4532, 4.598, -1.144), (0.3409, 5.784, -0.8881), (0.3038, 5.784, -1.491), (0.2398, 0.5097, -1.182), (0.3117, 0.6013, 0.544), (0.2382, -2.416, -1.193), (0.3355, -1.489, 0.5723), (0.3062, 2.275, -1.067), (0.2567, 2.192, 0.2605), (0.2227, 2.597, -0.9259), (0.1866, 2.6, 0.05782), (0.08769, 3.422, -0.1399), (0.1321, 3.278, -0.9095), (0.1811, -3.139, -0.554), (0.3062, -1.924, 0.7734), (0.1811, -3.316, -0.08294), (0.2518, -2.55, 1.252), (0.3287, -0.1724, 0.5073), (0.2464, 0.009106, -0.9286), (0.3703, -0.9174, 0.5273), (0.2516, -1.068, -1.424), (0.1268, 4.76, -0.2555), (0.1429, 4.535, -1.344), (0.06398, 5.85, -0.6837), (0.0612, 5.714, -1.586), (0.8719, 0.6369, -0.3818), (0.9409, -1.854, -0.4812), (0.8561, 2.2, -0.4738), (0.5758, 2.576, -0.516), (0.4065, 3.332, -0.5498), (0.8561, -2.55, 0.06566), (0.8293, -2.748, 0.6866), (0.8985, -0.04078, -0.4467), (0.9197, -0.8927, -0.5133), (0.6458, 4.698, -0.8076), (0.531, 5.838, -1.196), (0.8141, -2.049, -1.095), (0.3052, -2.11, -1.675), (0.794, -0.8625, -0.9851), (0.3329, -1.213, -1.739), (0.8097, 0.7119, -1.35), (0.7859, 1.969, -1.368), (0.8386, 0.6818, -0.9707), (0.7884, 2.218, -0.9966), (0.2208, 0.661, -1.457), (0.1914, 2.029, -1.444), (0.7836, 1.995, -1.644), (0.2163, 0.8842, -1.714), (0.2164, 2.059, -1.726), (0.7999, 0.8975, -1.637), (0.7859, 1.594, -2.086), (0.7723, 2.191, -2.055), (0.349, 1.582, -2.168), (0.3471, 2.256, -2.141), (0.7348, 2.388, -2.688), (0.4216, 2.432, -2.716), (0.7277, 2.031, -2.743), (0.4293, 2.007, -2.803), (0.7241, -3.382, 0.3439), (0.1766, -3.52, 0.1391), (0.1649, -2.835, 1.561), (0.5139, -4.088, 1.029), (0.0, 6.834, -1.468), (0.6595, -3.802, 0.3577), (0.1465, -3.775, 0.2148), (0.1272, -3.228, 1.766), (0.3195, -4.442, 0.3965), (0.067, -4.384, 0.244), (0.3785, -3.93, 1.458), (0.1814, -3.986, 1.465), (0.2035, -4.945, 0.4718), (0.202, 2.873, -0.6968), (0.05147, -4.793, 0.2531), (0.2679, -4.217, 1.008), (0.4762, -2.848, 1.442), (0.8113, -3.104, 1.112), (0.3919, -3.15, 1.717), (0.7218, -3.409, 1.551), (0.0, 0.6215, -1.074), (0.0, 0.5915, 0.607), (0.0, -2.522, -1.223), (0.0, -1.542, 0.6901), (0.0, 2.307, -1.108), (0.0, 2.254, 0.3282), (0.0, 2.603, -0.9893), (0.0, 2.636, 0.126), (0.0, 3.469, -0.07834), (0.0, 3.268, -0.9994), (0.0, -3.214, -0.553), (0.0, -1.941, 0.859), (0.0, -3.377, -0.1242), (0.0, -2.535, 1.355), (0.0, -0.2428, 0.6019), (0.0, -0.02098, -0.9618), (0.0, -1.017, 0.6307), (0.0, -1.141, -1.397), (0.0, 4.846, -0.171), (0.0, 4.5, -1.459), (0.0, 5.894, -0.6664), (0.0, 5.674, -1.641), (0.0, -3.562, 0.02145), (0.0, -2.851, 1.64), (0.0, -3.767, 0.1511), (0.0, -3.305, 1.801), (0.0, -4.366, 0.1888), (0.0, -4.006, 1.486), (0.0, -5.082, 0.5218), (0.0, -4.872, 0.2165), (0.0, -4.279, 1.007), (0.765, -1.905, -2.085), (0.7409, -1.311, -2.138), (0.391, -1.953, -2.128), (0.4099, -1.347, -2.209), (0.7418, -1.857, -2.678), (0.7198, -1.377, -2.711), (0.4103, -1.883, -2.713), (0.427, -1.395, -2.752), (0.7306, -1.841, -3.193), (0.7085, -1.398, -3.148), (0.4148, -1.836, -3.22), (0.4307, -1.368, -3.147), (0.7288, -1.872, -3.487), (0.7155, -1.455, -3.424), (0.401, -1.916, -3.457), (0.4186, -1.465, -3.362), (0.7897, -2.138, -3.579), (0.7478, -1.553, -3.521), (0.3495, -2.153, -3.595), (0.3684, -1.519, -3.51), (0.2886, -2.224, -3.735), (0.306, -1.537, -3.643), (0.7833, -1.564, -3.651), (0.8282, -2.182, -3.727), (0.5558, -1.973, -3.199), (0.5421, -2.072, -3.451), (0.6, -2.355, -3.584), (0.6005, -2.427, -3.724), (0.5795, -1.274, -3.24), (0.581, -1.348, -3.395), (0.5984, -1.434, -3.543), (0.5987, -1.435, -3.595), (0.7222, 2.025, -3.184), (0.7348, 2.305, -3.112), (0.4171, 1.979, -3.21), (0.4217, 2.404, -3.111), (0.7516, 1.873, -3.457), (0.7406, 2.324, -3.369), (0.4057, 1.835, -3.423), (0.4202, 2.318, -3.344), (0.8066, 1.656, -3.557), (0.772, 2.319, -3.546), (0.3332, 1.639, -3.573), (0.3602, 2.362, -3.522), (0.2829, 1.596, -3.733), (0.3168, 2.341, -3.647), (0.8014, 2.289, -3.689), (0.8384, 1.596, -3.735), (0.5672, 1.916, -3.152), (0.5527, 1.687, -3.393), (0.5699, 1.447, -3.535), (0.5703, 1.361, -3.73), (0.5578, 2.438, -3.123), (0.5541, 2.429, -3.372), (0.5686, 2.44, -3.509), (0.5688, 2.452, -3.628), (0.5785, 1.939, -2.773), (0.5798, 2.47, -2.702), (0.8551, 2.083, -3.736), (0.2804, 2.075, -3.741), (0.2504, -1.733, -3.729), (0.8199, -1.735, -3.718), (0.8906, -1.101, 0.2658), (0.8903, -1.456, -1.043), (0.3567, -1.205, 0.537), (0.9548, -1.374, -0.5036), (0.8382, -1.598, -1.654), (0.0, -1.28, 0.6469), (0.7674, -1.607, -2.108), (0.7444, -1.616, -2.687), (0.7562, -1.618, -3.161), (0.7627, -1.662, -3.444), (0.7875, -1.843, -3.538), (0.2537, -1.66, -1.706), (0.1768, -1.74, -1.444), (0.0, -1.832, -1.312), (0.338, -1.649, -2.164), (0.3568, -1.638, -2.725), (0.3611, -1.6, -3.173), (0.3648, -1.689, -3.398), (0.3119, -1.833, -3.54), (0.7139, 1.358, 0.2213), (0.925, 1.444, -0.9851), (0.2725, 1.397, 0.4023), (0.9015, 1.418, -0.4278), (0.8974, 1.339, -1.359), (0.8097, 1.893, -2.07), (0.873, 1.446, -1.641), (0.0, 1.423, 0.4676), (0.7579, 2.209, -2.716), (0.7727, 2.14, -3.148), (0.7751, 2.098, -3.413), (0.805, 2.08, -3.55), (0.1733, 1.36, -1.434), (0.2113, 1.454, -1.058), (0.1327, 1.472, -1.72), (0.2818, 1.918, -2.154), (0.0, 1.464, -1.091), (0.3922, 2.145, -3.16), (0.3719, 2.076, -3.383), (0.3356, 2.001, -3.522), (0.3777, 2.238, -2.773), (0.778, 2.314, -2.345), (0.374, 2.38, -2.422), (0.3788, 1.926, -2.465), (0.7877, 1.941, -2.383), (0.8139, 2.198, -2.364), (0.3135, 2.222, -2.448), (0.5199, 2.336, -1.032), (0.5597, 2.308, -2.098), (0.4566, 2.117, -1.685), (0.4613, 2.087, -1.406), (0.576, 2.432, -2.384), (0.4208, 2.623, -0.8766), (0.04817, -4.13, 0.2472), (0.4082, -3.53, 1.854), (0.6287, -3.835, 1.308), (0.09045, -3.656, 1.851), (0.4651, -4.219, 0.391), (0.0, -4.102, 0.203), (0.0, -3.656, 1.836), (0.5597, -3.225, 1.848), (0.8235, -3.465, 1.725), (0.6141, -3.566, 1.965), (0.8563, 0.653, -0.6811), (0.8892, -1.996, -0.7934), (0.8051, 2.235, -0.7396), (0.5735, 2.598, -0.6759), (0.4841, 3.361, -0.6541), (0.7226, -2.725, -0.2419), (0.7562, -2.985, 0.3834), (0.8472, 0.01616, -0.6431), (0.8682, -0.9773, -0.7538), (0.6177, 4.731, -0.9843), (0.4711, 5.896, -1.355), (0.7775, -3.31, 0.7488), (0.7004, -3.67, 0.888), (0.3922, -4.378, 0.6858), (0.2311, -4.672, 0.607), (0.0, -4.859, 0.6513), (0.9014, -1.45, -0.7784), (0.9478, 1.444, -0.7103), (0.5245, -4.086, 0.8437), (0.7743, -3.342, 2.037), (0.8728, -3.497, 1.821), (0.7235, -3.586, 2.02), (0.8273, -3.621, 2.046), (0.7412, -3.399, 1.37), (0.2215, -3.599, 1.843), (0.8753, -3.45, 1.534), (0.4056, -3.63, 1.988), (1.014, -3.558, 1.798), (0.678, -3.687, 2.122), (0.9331, -3.782, 2.18), (0.4637, 0.5074, -1.16), (0.5101, 0.05196, -0.8813), (0.5228, -0.877, -1.204), (0.5752, -1.096, -1.711), (0.4537, 0.6035, -1.423), (0.5674, 1.508, -2.127), (0.4647, 0.807, -1.676), (0.5754, -1.241, -2.173), (0.5734, -1.298, -2.731), (0.5832, 1.854, -2.424), (0.5262, -2.232, -1.144), (0.3762, -2.963, -0.5558), (0.4227, -3.208, -0.01587), (0.5653, -2.158, -1.65), (0.4504, -3.451, 0.2415), (0.403, -3.788, 0.2863), (0.1886, -4.413, 0.3066), (0.1271, -4.871, 0.3625), (0.0, -5.036, 0.3691), (0.578, -2.011, -2.106), (0.576, -1.952, -2.695), (0.2566, -4.174, 0.3191), (0.3265, 2.873, -0.6365), (0.2821, 2.877, -0.3635), (0.1836, 2.905, -0.2952), (0.338, 2.88, -0.5233), (0.0, 2.873, -0.7316), (0.0, 2.922, -0.2655), (0.3472, 2.89, -0.5828)], [], [(209, 207, 3, 25), (191, 188, 1, 43), (267, 208, 60, 252), (304, 303, 6, 28), (25, 3, 5, 27), (252, 60, 4, 253), (308, 302, 7, 254), (254, 7, 17, 259), (43, 1, 8, 47), (290, 53, 9, 291), (291, 9, 11, 292), (47, 8, 10, 48), (280, 59, 12, 281), (42, 2, 13, 49), (281, 12, 55, 282), (49, 13, 14, 50), (259, 17, 19, 260), (28, 6, 16, 38), (38, 16, 18, 40), (17, 39, 41, 19), (7, 29, 39, 17), (13, 34, 36, 14), (2, 21, 34, 13), (8, 31, 33, 10), (292, 11, 75, 294), (302, 88, 29, 7), (60, 234, 239, 4), (188, 190, 23, 1), (1, 23, 31, 8), (256, 48, 92, 261), (16, 51, 52, 18), (257, 49, 50, 258), (250, 42, 49, 257), (255, 47, 48, 256), (251, 43, 47, 255), (6, 46, 51, 16), (303, 305, 46, 6), (3, 44, 45, 5), (207, 210, 44, 3), (266, 191, 43, 251), (293, 0, 53, 290), (192, 15, 55, 189), (283, 56, 37, 282), (199, 54, 22, 200), (284, 61, 64, 286), (211, 58, 60, 208), (284, 57, 59, 280), (58, 237, 234, 60), (219, 61, 20, 220), (219, 62, 65, 221), (62, 237, 236, 65), (211, 57, 66, 213), (286, 64, 69, 285), (229, 238, 183, 72), (221, 65, 70, 222), (65, 236, 235, 70), (213, 66, 67, 212), (232, 231, 73, 215), (289, 230, 74, 182), (233, 229, 72, 227), (71, 215, 73, 182, 74, 227, 72, 183), (294, 75, 80, 295), (48, 10, 91, 92), (10, 33, 77, 91), (18, 52, 79), (40, 18, 79), (19, 41, 79), (260, 19, 79), (274, 243, 86, 85), (242, 274, 85, 78), (91, 77, 82, 93), (261, 92, 273, 262), (296, 297, 89, 84), (264, 87, 83, 263), (268, 242, 78, 263), (301, 244, 83, 296), (5, 45, 305, 303), (4, 239, 26, 88, 302), (253, 4, 302, 308), (27, 5, 303, 304), (86, 90, 78, 85), (84, 89, 124, 121), (76, 81, 119, 117), (26, 24, 99, 101), (38, 40, 115, 113), (190, 36, 111, 193), (264, 90, 125, 265), (41, 39, 114, 116), (32, 76, 117, 107), (90, 86, 122, 125), (28, 38, 113, 103), (243, 82, 120, 246), (31, 23, 98, 106), (77, 33, 108, 118), (240, 84, 121, 245), (200, 22, 97, 201), (39, 29, 104, 114), (220, 20, 95, 223), (209, 25, 100, 214), (35, 37, 112, 110), (33, 31, 106, 108), (36, 34, 109, 111), (30, 32, 107, 105), (20, 35, 110, 95), (88, 26, 101, 306), (82, 77, 118, 120), (34, 21, 96, 109), (27, 304, 307, 102), (22, 30, 105, 97), (40, 79, 115), (297, 87, 123, 298), (25, 27, 102, 100), (79, 41, 116), (304, 28, 103, 307), (283, 15, 127, 287), (293, 54, 128, 299), (192, 0, 126, 194), (199, 56, 129, 202), (287, 127, 131, 288), (299, 128, 132, 300), (194, 126, 130, 195), (202, 129, 133, 203), (150, 136, 140, 151), (196, 134, 138, 197), (204, 137, 141, 205), (154, 135, 139, 155), (195, 130, 134, 196), (132, 136, 150, 300), (203, 133, 137, 204), (131, 135, 154, 288), (155, 139, 143, 156), (151, 140, 144, 152), (197, 138, 142, 198), (205, 141, 145, 206), (142, 149, 187, 198), (144, 206, 186, 146), (156, 143, 148, 157), (152, 144, 146, 153), (142, 152, 153, 149), (138, 151, 152, 142), (134, 150, 151, 138), (145, 156, 157, 147), (141, 155, 156, 145), (137, 154, 155, 141), (147, 157, 148, 187, 186), (174, 160, 164, 175), (216, 158, 162, 217), (224, 161, 165, 225), (178, 159, 163, 179), (179, 163, 167, 180), (175, 164, 168, 176), (217, 162, 166, 218), (225, 165, 169, 226), (167, 218, 184, 172), (168, 226, 185, 170), (180, 167, 172, 181), (176, 168, 170, 177), (166, 176, 177, 173), (162, 175, 176, 166), (158, 174, 175, 162), (169, 180, 181, 171), (165, 179, 180, 169), (161, 178, 179, 165), (171, 181, 172, 184, 185), (72, 183, 178, 161), (71, 159, 178, 183), (73, 158, 216, 215), (182, 174, 158, 73), (174, 182, 74, 160), (160, 74, 227, 224), (185, 184, 173, 177, 170), (186, 187, 149, 153, 146), (139, 197, 198, 143), (131, 195, 196, 135), (135, 196, 197, 139), (127, 194, 195, 131), (15, 192, 194, 127), (23, 190, 193, 98), (0, 192, 189, 53), (258, 50, 191, 266), (14, 36, 190, 188), (50, 14, 188, 191), (140, 205, 206, 144), (132, 203, 204, 136), (136, 204, 205, 140), (128, 202, 203, 132), (54, 199, 202, 128), (37, 200, 201, 112), (56, 199, 200, 37), (145, 147, 186, 206), (143, 198, 187, 148), (21, 209, 214, 96), (228, 232, 215, 71), (63, 213, 212, 68), (58, 211, 213, 63), (57, 211, 208, 59), (2, 42, 210, 207), (250, 59, 208, 267), (21, 2, 207, 209), (163, 217, 218, 167), (159, 216, 217, 163), (215, 216, 159, 71), (24, 220, 223, 99), (184, 218, 166, 173), (230, 233, 227, 74), (64, 221, 222, 69), (61, 219, 221, 64), (62, 219, 220, 24), (164, 225, 226, 168), (160, 224, 225, 164), (224, 227, 72, 161), (185, 226, 169, 171), (69, 222, 233, 230), (68, 212, 232, 228), (222, 70, 229, 233), (285, 69, 230, 289), (212, 67, 231, 232), (70, 235, 238, 229), (235, 236, 63, 68), (238, 235, 68, 228), (183, 238, 228, 71), (239, 234, 24, 26), (236, 237, 58, 63), (234, 237, 62, 24), (92, 91, 93, 273), (81, 240, 245, 119), (86, 243, 246, 122), (295, 80, 244, 301), (262, 273, 242, 268), (93, 82, 243, 274), (241, 94, 248, 249), (242, 273, 274), (249, 248, 270, 271), (93, 274, 276, 247), (273, 93, 247, 275), (80, 262, 268, 244), (42, 250, 267, 210), (55, 258, 266, 189), (87, 264, 265, 123), (45, 253, 308, 305), (244, 268, 263, 83), (90, 264, 263, 78), (75, 261, 262, 80), (52, 260, 79), (189, 266, 251, 53), (53, 251, 255, 9), (9, 255, 256, 11), (59, 250, 257, 12), (12, 257, 258, 55), (11, 256, 261, 75), (51, 259, 260, 52), (46, 254, 259, 51), (305, 308, 254, 46), (44, 252, 253, 45), (210, 267, 252, 44), (271, 270, 272), (247, 276, 278, 269), (275, 247, 269, 277), (269, 278, 279), (277, 269, 279), (94, 241, 274, 273), (248, 94, 273, 275), (241, 249, 276, 274), (270, 248, 275, 277), (249, 271, 278, 276), (272, 270, 277, 279), (271, 272, 279, 278), (67, 285, 289, 231), (129, 287, 288, 133), (56, 283, 287, 129), (231, 289, 182, 73), (66, 286, 285, 67), (61, 284, 280, 20), (57, 284, 286, 66), (15, 283, 282, 55), (35, 281, 282, 37), (20, 280, 281, 35), (133, 288, 154, 137), (81, 295, 301, 240), (126, 299, 300, 130), (0, 293, 299, 126), (89, 297, 298, 124), (240, 301, 296, 84), (83, 87, 297, 296), (76, 294, 295, 81), (54, 293, 290, 22), (32, 292, 294, 76), (30, 291, 292, 32), (22, 290, 291, 30), (130, 300, 150, 134), (29, 88, 306, 104)])
me_cube_004.use_remesh_preserve_volume = False
me_cube_004.use_remesh_preserve_attributes = False
me_cube_004.use_mirror_vertex_groups = False
me_cube_004.update()
me_cube_003 = bpy.data.meshes.new('Cube.003')
me_cube_003.from_pydata([(0.8253, -2.041, -1.626), (0.826, -1.441, 0.2874), (0.7601, 0.6202, 0.3578), (0.622, 2.095, 0.0847), (0.5166, 2.578, -0.818), (0.4276, 2.539, -0.1037), (0.3208, 3.34, -0.2757), (0.4215, 3.294, -0.753), (0.745, -1.956, 0.5718), (0.5713, -2.787, -0.5575), (0.6098, -2.611, 1.031), (0.6642, -3.099, 0.05121), (0.7739, 0.09482, -0.834), (0.805, -0.04887, 0.2684), (0.9105, -0.7577, 0.2664), (0.8174, -1.157, -1.683), (0.4424, 4.62, -0.4563), (0.4532, 4.598, -1.144), (0.3409, 5.784, -0.8881), (0.3038, 5.784, -1.491), (0.2398, 0.5097, -1.182), (0.3117, 0.6013, 0.544), (0.2382, -2.416, -1.193), (0.3355, -1.489, 0.5723), (0.3062, 2.275, -1.067), (0.2567, 2.192, 0.2605), (0.2227, 2.597, -0.9259), (0.1866, 2.6, 0.05782), (0.08769, 3.422, -0.1399), (0.1321, 3.278, -0.9095), (0.1811, -3.139, -0.554), (0.3062, -1.924, 0.7734), (0.1811, -3.316, -0.08294), (0.2518, -2.55, 1.252), (0.3287, -0.1724, 0.5073), (0.2464, 0.009106, -0.9286), (0.3703, -0.9174, 0.5273), (0.2516, -1.068, -1.424), (0.1268, 4.76, -0.2555), (0.1429, 4.535, -1.344), (0.06398, 5.85, -0.6837), (0.0612, 5.714, -1.586), (0.8719, 0.6369, -0.3818), (0.9409, -1.854, -0.4812), (0.8561, 2.2, -0.4738), (0.5758, 2.576, -0.516), (0.4065, 3.332, -0.5498), (0.8561, -2.55, 0.06566), (0.8293, -2.748, 0.6866), (0.8985, -0.04078, -0.4467), (0.9197, -0.8927, -0.5133), (0.6458, 4.698, -0.8076), (0.531, 5.838, -1.196), (0.8141, -2.049, -1.095), (0.3052, -2.11, -1.675), (0.794, -0.8625, -0.9851), (0.3329, -1.213, -1.739), (0.8097, 0.7119, -1.35), (0.7859, 1.969, -1.368), (0.8386, 0.6818, -0.9707), (0.7884, 2.218, -0.9966), (0.2208, 0.661, -1.457), (0.1914, 2.029, -1.444), (0.7836, 1.995, -1.644), (0.2163, 0.8842, -1.714), (0.2164, 2.059, -1.726), (0.7999, 0.8975, -1.637), (0.7859, 1.594, -2.086), (0.7723, 2.191, -2.055), (0.349, 1.582, -2.168), (0.3471, 2.256, -2.141), (0.7348, 2.388, -2.688), (0.4216, 2.432, -2.716), (0.7277, 2.031, -2.743), (0.4293, 2.007, -2.803), (0.7241, -3.382, 0.3439), (0.1766, -3.52, 0.1391), (0.1649, -2.835, 1.561), (0.5139, -4.088, 1.029), (0.0, 6.834, -1.468), (0.6595, -3.802, 0.3577), (0.1465, -3.775, 0.2148), (0.1272, -3.228, 1.766), (0.3195, -4.442, 0.3965), (0.067, -4.384, 0.244), (0.3785, -3.93, 1.458), (0.1814, -3.986, 1.465), (0.2035, -4.945, 0.4718), (0.1995, 2.875, -0.6828), (0.05147, -4.793, 0.2531), (0.2679, -4.217, 1.008), (0.4762, -2.848, 1.442), (0.8113, -3.104, 1.112), (0.3919, -3.15, 1.717), (0.7218, -3.409, 1.551), (0.0, 0.6215, -1.074), (0.0, 0.5915, 0.607), (0.0, -2.522, -1.223), (0.0, -1.542, 0.6901), (0.0, 2.307, -1.108), (0.0, 2.254, 0.3282), (0.0, 2.603, -0.9893), (0.0, 2.636, 0.126), (0.0, 3.469, -0.07834), (0.0, 3.268, -0.9994), (0.0, -3.214, -0.553), (0.0, -1.941, 0.859), (0.0, -3.377, -0.1242), (0.0, -2.535, 1.355), (0.0, -0.2428, 0.6019), (0.0, -0.02098, -0.9618), (0.0, -1.017, 0.6307), (0.0, -1.141, -1.397), (0.0, 4.846, -0.171), (0.0, 4.5, -1.459), (0.0, 5.894, -0.6664), (0.0, 5.674, -1.641), (0.0, -3.562, 0.02145), (0.0, -2.851, 1.64), (0.0, -3.767, 0.1511), (0.0, -3.305, 1.801), (0.0, -4.366, 0.1888), (0.0, -4.006, 1.486), (0.0, -5.082, 0.5218), (0.0, -4.872, 0.2165), (0.0, -4.279, 1.007), (0.765, -1.905, -2.085), (0.7409, -1.311, -2.138), (0.391, -1.953, -2.128), (0.4099, -1.347, -2.209), (0.7418, -1.857, -2.678), (0.7198, -1.377, -2.711), (0.4103, -1.883, -2.713), (0.427, -1.395, -2.752), (0.7306, -1.841, -3.193), (0.7085, -1.398, -3.148), (0.4148, -1.836, -3.22), (0.4307, -1.368, -3.147), (0.7288, -1.872, -3.487), (0.7155, -1.455, -3.424), (0.401, -1.916, -3.457), (0.4186, -1.465, -3.362), (0.7897, -2.138, -3.579), (0.7478, -1.553, -3.521), (0.3495, -2.153, -3.595), (0.3684, -1.519, -3.51), (0.2886, -2.224, -3.735), (0.306, -1.537, -3.643), (0.7833, -1.564, -3.651), (0.8282, -2.182, -3.727), (0.5558, -1.973, -3.199), (0.5421, -2.072, -3.451), (0.6, -2.355, -3.584), (0.6005, -2.427, -3.724), (0.5795, -1.274, -3.24), (0.581, -1.348, -3.395), (0.5984, -1.434, -3.543), (0.5987, -1.435, -3.595), (0.7222, 2.025, -3.184), (0.7348, 2.305, -3.112), (0.4171, 1.979, -3.21), (0.4217, 2.404, -3.111), (0.7516, 1.873, -3.457), (0.7406, 2.324, -3.369), (0.4057, 1.835, -3.423), (0.4202, 2.318, -3.344), (0.8066, 1.656, -3.557), (0.772, 2.319, -3.546), (0.3332, 1.639, -3.573), (0.3602, 2.362, -3.522), (0.2829, 1.596, -3.733), (0.3168, 2.341, -3.647), (0.8014, 2.289, -3.689), (0.8384, 1.596, -3.735), (0.5672, 1.916, -3.152), (0.5527, 1.687, -3.393), (0.5699, 1.447, -3.535), (0.5703, 1.361, -3.73), (0.5578, 2.438, -3.123), (0.5541, 2.429, -3.372), (0.5686, 2.44, -3.509), (0.5688, 2.452, -3.628), (0.5785, 1.939, -2.773), (0.5798, 2.47, -2.702), (0.8551, 2.083, -3.736), (0.2804, 2.075, -3.741), (0.2504, -1.733, -3.729), (0.8199, -1.735, -3.718), (0.8906, -1.101, 0.2658), (0.8903, -1.456, -1.043), (0.3567, -1.205, 0.537), (0.9548, -1.374, -0.5036), (0.8382, -1.598, -1.654), (0.0, -1.28, 0.6469), (0.7674, -1.607, -2.108), (0.7444, -1.616, -2.687), (0.7562, -1.618, -3.161), (0.7627, -1.662, -3.444), (0.7875, -1.843, -3.538), (0.2537, -1.66, -1.706), (0.1768, -1.74, -1.444), (0.0, -1.832, -1.312), (0.338, -1.649, -2.164), (0.3568, -1.638, -2.725), (0.3611, -1.6, -3.173), (0.3648, -1.689, -3.398), (0.3119, -1.833, -3.54), (0.7139, 1.358, 0.2213), (0.925, 1.444, -0.9851), (0.2725, 1.397, 0.4023), (0.9015, 1.418, -0.4278), (0.8974, 1.339, -1.359), (0.8097, 1.893, -2.07), (0.873, 1.446, -1.641), (0.0, 1.423, 0.4676), (0.7579, 2.209, -2.716), (0.7727, 2.14, -3.148), (0.7751, 2.098, -3.413), (0.805, 2.08, -3.55), (0.1733, 1.36, -1.434), (0.2113, 1.454, -1.058), (0.1327, 1.472, -1.72), (0.2818, 1.918, -2.154), (0.0, 1.464, -1.091), (0.3922, 2.145, -3.16), (0.3719, 2.076, -3.383), (0.3356, 2.001, -3.522), (0.3777, 2.238, -2.773), (0.778, 2.314, -2.345), (0.374, 2.38, -2.422), (0.3788, 1.926, -2.465), (0.7877, 1.941, -2.383), (0.8139, 2.198, -2.364), (0.3135, 2.222, -2.448), (0.5199, 2.336, -1.032), (0.5597, 2.308, -2.098), (0.4566, 2.117, -1.685), (0.4613, 2.087, -1.406), (0.576, 2.432, -2.384), (0.4208, 2.623, -0.8766), (0.04817, -4.13, 0.2472), (0.4082, -3.53, 1.854), (0.6287, -3.835, 1.308), (0.09045, -3.656, 1.851), (0.4651, -4.219, 0.391), (0.0, -4.102, 0.203), (0.0, -3.656, 1.836), (0.5597, -3.225, 1.848), (0.7558, -3.42, 1.593), (0.464, -3.538, 1.89), (0.8563, 0.653, -0.6811), (0.8892, -1.996, -0.7934), (0.8051, 2.235, -0.7396), (0.5735, 2.598, -0.6759), (0.4841, 3.361, -0.6541), (0.7226, -2.725, -0.2419), (0.7562, -2.985, 0.3834), (0.8472, 0.01616, -0.6431), (0.8682, -0.9773, -0.7538), (0.6177, 4.731, -0.9843), (0.4711, 5.896, -1.355), (0.7775, -3.31, 0.7488), (0.7004, -3.67, 0.888), (0.3922, -4.378, 0.6858), (0.2311, -4.672, 0.607), (0.0, -4.859, 0.6513), (0.9014, -1.45, -0.7784), (0.9478, 1.444, -0.7103), (0.5245, -4.086, 0.8437), (0.7743, -3.342, 2.037), (0.8728, -3.497, 1.821), (0.7235, -3.586, 2.02), (0.8273, -3.621, 2.046), (0.7412, -3.399, 1.37), (0.2215, -3.599, 1.843), (0.8753, -3.45, 1.534), (0.4056, -3.63, 1.988), (1.014, -3.558, 1.798), (0.678, -3.687, 2.122), (0.9331, -3.782, 2.18), (0.4637, 0.5074, -1.16), (0.5101, 0.05196, -0.8813), (0.5228, -0.877, -1.204), (0.5752, -1.096, -1.711), (0.4537, 0.6035, -1.423), (0.5674, 1.508, -2.127), (0.4647, 0.807, -1.676), (0.5754, -1.241, -2.173), (0.5734, -1.298, -2.731), (0.5832, 1.854, -2.424), (0.5262, -2.232, -1.144), (0.3762, -2.963, -0.5558), (0.4227, -3.208, -0.01587), (0.5653, -2.158, -1.65), (0.4504, -3.451, 0.2415), (0.403, -3.788, 0.2863), (0.1886, -4.413, 0.3066), (0.1271, -4.871, 0.3625), (0.0, -5.036, 0.3691), (0.578, -2.011, -2.106), (0.576, -1.952, -2.695), (0.2566, -4.174, 0.3191), (0.3153, 2.874, -0.6268), (0.274, 2.878, -0.373), (0.1825, 2.905, -0.3096), (0.3259, 2.882, -0.5215), (0.0, 2.874, -0.7152), (0.0, 2.92, -0.282), (0.3345, 2.891, -0.5769)], [], [(209, 207, 3, 25), (191, 188, 1, 43), (267, 208, 60, 252), (304, 303, 6, 28), (25, 3, 5, 27), (252, 60, 4, 253), (308, 302, 7, 254), (254, 7, 17, 259), (43, 1, 8, 47), (290, 53, 9, 291), (291, 9, 11, 292), (47, 8, 10, 48), (280, 59, 12, 281), (42, 2, 13, 49), (281, 12, 55, 282), (49, 13, 14, 50), (259, 17, 19, 260), (28, 6, 16, 38), (38, 16, 18, 40), (17, 39, 41, 19), (7, 29, 39, 17), (13, 34, 36, 14), (2, 21, 34, 13), (8, 31, 33, 10), (292, 11, 75, 294), (302, 88, 29, 7), (60, 234, 239, 4), (188, 190, 23, 1), (1, 23, 31, 8), (256, 48, 92, 261), (16, 51, 52, 18), (257, 49, 50, 258), (250, 42, 49, 257), (255, 47, 48, 256), (251, 43, 47, 255), (6, 46, 51, 16), (303, 305, 46, 6), (3, 44, 45, 5), (207, 210, 44, 3), (266, 191, 43, 251), (293, 0, 53, 290), (192, 15, 55, 189), (283, 56, 37, 282), (199, 54, 22, 200), (284, 61, 64, 286), (211, 58, 60, 208), (284, 57, 59, 280), (58, 237, 234, 60), (219, 61, 20, 220), (219, 62, 65, 221), (62, 237, 236, 65), (211, 57, 66, 213), (286, 64, 69, 285), (229, 238, 183, 72), (221, 65, 70, 222), (65, 236, 235, 70), (213, 66, 67, 212), (232, 231, 73, 215), (289, 230, 74, 182), (233, 229, 72, 227), (71, 215, 73, 182, 74, 227, 72, 183), (294, 75, 80, 295), (48, 10, 91, 92), (10, 33, 77, 91), (18, 52, 79), (40, 18, 79), (19, 41, 79), (260, 19, 79), (274, 243, 86, 85), (242, 274, 85, 78), (91, 77, 82, 93), (261, 92, 273, 262), (296, 297, 89, 84), (264, 87, 83, 263), (268, 242, 78, 263), (301, 244, 83, 296), (5, 45, 305, 303), (4, 239, 26, 88, 302), (253, 4, 302, 308), (27, 5, 303, 304), (86, 90, 78, 85), (84, 89, 124, 121), (76, 81, 119, 117), (26, 24, 99, 101), (38, 40, 115, 113), (190, 36, 111, 193), (264, 90, 125, 265), (41, 39, 114, 116), (32, 76, 117, 107), (90, 86, 122, 125), (28, 38, 113, 103), (243, 82, 120, 246), (31, 23, 98, 106), (77, 33, 108, 118), (240, 84, 121, 245), (200, 22, 97, 201), (39, 29, 104, 114), (220, 20, 95, 223), (209, 25, 100, 214), (35, 37, 112, 110), (33, 31, 106, 108), (36, 34, 109, 111), (30, 32, 107, 105), (20, 35, 110, 95), (88, 26, 101, 306), (82, 77, 118, 120), (34, 21, 96, 109), (27, 304, 307, 102), (22, 30, 105, 97), (40, 79, 115), (297, 87, 123, 298), (25, 27, 102, 100), (79, 41, 116), (304, 28, 103, 307), (283, 15, 127, 287), (293, 54, 128, 299), (192, 0, 126, 194), (199, 56, 129, 202), (287, 127, 131, 288), (299, 128, 132, 300), (194, 126, 130, 195), (202, 129, 133, 203), (150, 136, 140, 151), (196, 134, 138, 197), (204, 137, 141, 205), (154, 135, 139, 155), (195, 130, 134, 196), (132, 136, 150, 300), (203, 133, 137, 204), (131, 135, 154, 288), (155, 139, 143, 156), (151, 140, 144, 152), (197, 138, 142, 198), (205, 141, 145, 206), (142, 149, 187, 198), (144, 206, 186, 146), (156, 143, 148, 157), (152, 144, 146, 153), (142, 152, 153, 149), (138, 151, 152, 142), (134, 150, 151, 138), (145, 156, 157, 147), (141, 155, 156, 145), (137, 154, 155, 141), (147, 157, 148, 187, 186), (174, 160, 164, 175), (216, 158, 162, 217), (224, 161, 165, 225), (178, 159, 163, 179), (179, 163, 167, 180), (175, 164, 168, 176), (217, 162, 166, 218), (225, 165, 169, 226), (167, 218, 184, 172), (168, 226, 185, 170), (180, 167, 172, 181), (176, 168, 170, 177), (166, 176, 177, 173), (162, 175, 176, 166), (158, 174, 175, 162), (169, 180, 181, 171), (165, 179, 180, 169), (161, 178, 179, 165), (171, 181, 172, 184, 185), (72, 183, 178, 161), (71, 159, 178, 183), (73, 158, 216, 215), (182, 174, 158, 73), (174, 182, 74, 160), (160, 74, 227, 224), (185, 184, 173, 177, 170), (186, 187, 149, 153, 146), (139, 197, 198, 143), (131, 195, 196, 135), (135, 196, 197, 139), (127, 194, 195, 131), (15, 192, 194, 127), (23, 190, 193, 98), (0, 192, 189, 53), (258, 50, 191, 266), (14, 36, 190, 188), (50, 14, 188, 191), (140, 205, 206, 144), (132, 203, 204, 136), (136, 204, 205, 140), (128, 202, 203, 132), (54, 199, 202, 128), (37, 200, 201, 112), (56, 199, 200, 37), (145, 147, 186, 206), (143, 198, 187, 148), (21, 209, 214, 96), (228, 232, 215, 71), (63, 213, 212, 68), (58, 211, 213, 63), (57, 211, 208, 59), (2, 42, 210, 207), (250, 59, 208, 267), (21, 2, 207, 209), (163, 217, 218, 167), (159, 216, 217, 163), (215, 216, 159, 71), (24, 220, 223, 99), (184, 218, 166, 173), (230, 233, 227, 74), (64, 221, 222, 69), (61, 219, 221, 64), (62, 219, 220, 24), (164, 225, 226, 168), (160, 224, 225, 164), (224, 227, 72, 161), (185, 226, 169, 171), (69, 222, 233, 230), (68, 212, 232, 228), (222, 70, 229, 233), (285, 69, 230, 289), (212, 67, 231, 232), (70, 235, 238, 229), (235, 236, 63, 68), (238, 235, 68, 228), (183, 238, 228, 71), (239, 234, 24, 26), (236, 237, 58, 63), (234, 237, 62, 24), (92, 91, 93, 273), (81, 240, 245, 119), (86, 243, 246, 122), (295, 80, 244, 301), (262, 273, 242, 268), (93, 82, 243, 274), (241, 94, 248, 249), (242, 273, 274), (249, 248, 270, 271), (93, 274, 276, 247), (273, 93, 247, 275), (80, 262, 268, 244), (42, 250, 267, 210), (55, 258, 266, 189), (87, 264, 265, 123), (45, 253, 308, 305), (244, 268, 263, 83), (90, 264, 263, 78), (75, 261, 262, 80), (52, 260, 79), (189, 266, 251, 53), (53, 251, 255, 9), (9, 255, 256, 11), (59, 250, 257, 12), (12, 257, 258, 55), (11, 256, 261, 75), (51, 259, 260, 52), (46, 254, 259, 51), (305, 308, 254, 46), (44, 252, 253, 45), (210, 267, 252, 44), (271, 270, 272), (247, 276, 278, 269), (275, 247, 269, 277), (269, 278, 279), (277, 269, 279), (94, 241, 274, 273), (248, 94, 273, 275), (241, 249, 276, 274), (270, 248, 275, 277), (249, 271, 278, 276), (272, 270, 277, 279), (271, 272, 279, 278), (67, 285, 289, 231), (129, 287, 288, 133), (56, 283, 287, 129), (231, 289, 182, 73), (66, 286, 285, 67), (61, 284, 280, 20), (57, 284, 286, 66), (15, 283, 282, 55), (35, 281, 282, 37), (20, 280, 281, 35), (133, 288, 154, 137), (81, 295, 301, 240), (126, 299, 300, 130), (0, 293, 299, 126), (89, 297, 298, 124), (240, 301, 296, 84), (83, 87, 297, 296), (76, 294, 295, 81), (54, 293, 290, 22), (32, 292, 294, 76), (30, 291, 292, 32), (22, 290, 291, 30), (130, 300, 150, 134), (29, 88, 306, 104)])
me_cube_003.use_remesh_preserve_volume = False
me_cube_003.use_remesh_preserve_attributes = False
me_cube_003.use_mirror_vertex_groups = False
me_cube_003.update()
me_cube_002 = bpy.data.meshes.new('Cube.002')
me_cube_002.from_pydata([(0.8253, -2.041, -1.626), (0.826, -1.441, 0.2874), (0.7601, 0.6202, 0.3578), (0.622, 2.095, 0.0847), (0.5665, 2.448, -0.8445), (0.4704, 2.395, -0.03397), (0.3175, 3.592, -0.4208), (0.4007, 3.536, -0.869), (0.745, -1.956, 0.5718), (0.5713, -2.787, -0.5575), (0.6098, -2.611, 1.031), (0.6642, -3.099, 0.05121), (0.7739, 0.09482, -0.834), (0.805, -0.04887, 0.2684), (0.9105, -0.7577, 0.2664), (0.8174, -1.157, -1.683), (0.4294, 4.514, -0.5853), (0.4437, 4.466, -1.244), (0.4404, 5.318, -0.9171), (0.4001, 5.287, -1.667), (0.2398, 0.5097, -1.182), (0.3117, 0.6013, 0.544), (0.2382, -2.416, -1.193), (0.3355, -1.489, 0.5723), (0.3062, 2.275, -1.067), (0.2567, 2.192, 0.2605), (0.2387, 2.472, -0.9581), (0.1999, 2.46, 0.1462), (0.1249, 3.665, -0.2964), (0.1616, 3.516, -1.016), (0.1811, -3.139, -0.554), (0.3062, -1.924, 0.7734), (0.1811, -3.316, -0.08294), (0.2518, -2.55, 1.252), (0.3287, -0.1724, 0.5073), (0.2464, 0.009106, -0.9286), (0.3703, -0.9174, 0.5273), (0.2516, -1.068, -1.424), (0.1642, 4.646, -0.403), (0.1797, 4.407, -1.443), (0.1388, 5.399, -0.6667), (0.1357, 5.206, -1.781), (0.8719, 0.6369, -0.3818), (0.9409, -1.854, -0.4812), (0.8561, 2.2, -0.4738), (0.639, 2.44, -0.5008), (0.3884, 3.575, -0.6791), (0.8561, -2.55, 0.06566), (0.8293, -2.748, 0.6866), (0.8985, -0.04078, -0.4467), (0.9197, -0.8927, -0.5133), (0.5989, 4.567, -0.9259), (0.6476, 5.361, -1.303), (0.8141, -2.049, -1.095), (0.3052, -2.11, -1.675), (0.794, -0.8625, -0.9851), (0.3329, -1.213, -1.739), (0.8097, 0.7119, -1.35), (0.7859, 1.969, -1.368), (0.8386, 0.6818, -0.9707), (0.7884, 2.218, -0.9966), (0.1519, 0.661, -1.457), (0.1678, 2.029, -1.444), (0.7836, 1.995, -1.644), (0.1474, 0.8842, -1.714), (0.1475, 2.059, -1.726), (0.7999, 0.8975, -1.637), (0.7859, 1.594, -2.086), (0.7723, 2.191, -2.055), (0.349, 1.582, -2.168), (0.3471, 2.256, -2.141), (0.7348, 2.388, -2.688), (0.4216, 2.432, -2.716), (0.7277, 2.031, -2.743), (0.4293, 2.007, -2.803), (0.7241, -3.382, 0.3439), (0.1766, -3.52, 0.1391), (0.1649, -2.835, 1.561), (0.5139, -4.088, 1.029), (0.1677, 5.935, -1.364), (0.1469, 5.921, -1.716), (0.04589, 5.974, -1.247), (0.0, 5.883, -1.769), (0.2277, 5.956, -1.545), (0.0, 6.431, -1.7), (0.6595, -3.802, 0.3577), (0.1465, -3.775, 0.2148), (0.1272, -3.228, 1.766), (0.3195, -4.442, 0.3965), (0.067, -4.384, 0.244), (0.3785, -3.93, 1.458), (0.1814, -3.986, 1.465), (0.2035, -4.945, 0.4718), (0.4608, 2.59, -0.7459), (0.3726, 2.571, -0.156), (0.2098, 2.602, -0.8487), (0.1743, 2.62, -0.01607), (0.5006, 2.592, -0.5022), (0.05147, -4.793, 0.2531), (0.2679, -4.217, 1.008), (0.4762, -2.848, 1.442), (0.8113, -3.104, 1.112), (0.3919, -3.15, 1.717), (0.7218, -3.409, 1.551), (0.0, 0.6215, -1.074), (0.0, 0.5915, 0.607), (0.0, -2.528, -1.223), (0.0, -1.542, 0.6901), (0.0, 2.307, -1.108), (0.0, 2.254, 0.3282), (0.0, 2.48, -1.025), (0.0, 2.501, 0.2219), (0.0, 3.706, -0.2404), (0.0, 3.505, -1.1), (0.0, -3.247, -0.553), (0.0, -1.941, 0.859), (0.0, -3.383, -0.1242), (0.0, -2.535, 1.355), (0.0, -0.2428, 0.6019), (0.0, -0.02098, -0.9618), (0.0, -1.017, 0.6307), (0.0, -1.141, -1.397), (0.0, 4.725, -0.3187), (0.0, 4.373, -1.558), (0.0, 5.449, -0.6478), (0.0, 5.159, -1.847), (0.0, -3.562, 0.02145), (0.0, -2.851, 1.64), (0.0, 5.997, -1.19), (0.0, 5.861, -1.8), (0.0, -3.767, 0.1511), (0.0, -3.305, 1.801), (0.0, -4.366, 0.1888), (0.0, -4.006, 1.486), (0.0, -5.082, 0.5218), (0.0, 2.606, -0.9087), (0.0, 2.649, 0.04364), (0.0, -4.872, 0.2165), (0.0, -4.279, 1.007), (0.765, -1.905, -2.085), (0.7409, -1.311, -2.138), (0.391, -1.953, -2.128), (0.4099, -1.347, -2.209), (0.7418, -1.857, -2.678), (0.7198, -1.377, -2.711), (0.4103, -1.883, -2.713), (0.427, -1.395, -2.752), (0.7306, -1.944, -3.193), (0.7085, -1.502, -3.148), (0.4148, -1.94, -3.22), (0.4307, -1.471, -3.147), (0.7288, -1.976, -3.487), (0.7155, -1.558, -3.424), (0.401, -2.02, -3.457), (0.4186, -1.568, -3.362), (0.7897, -2.242, -3.579), (0.7478, -1.656, -3.521), (0.3495, -2.257, -3.595), (0.3684, -1.622, -3.51), (0.2886, -2.328, -3.735), (0.306, -1.64, -3.643), (0.7833, -1.668, -3.651), (0.8282, -2.285, -3.727), (0.5558, -2.077, -3.199), (0.5421, -2.176, -3.451), (0.6, -2.458, -3.584), (0.6005, -2.531, -3.724), (0.5795, -1.378, -3.24), (0.581, -1.451, -3.395), (0.5984, -1.538, -3.543), (0.5987, -1.538, -3.595), (0.7222, 2.032, -3.184), (0.7348, 2.312, -3.112), (0.4171, 1.986, -3.21), (0.4217, 2.411, -3.111), (0.7516, 1.939, -3.463), (0.7406, 2.374, -3.317), (0.4057, 1.896, -3.435), (0.4202, 2.365, -3.293), (0.8066, 1.737, -3.592), (0.772, 2.393, -3.493), (0.3332, 1.723, -3.61), (0.3602, 2.432, -3.463), (0.2829, 1.653, -3.711), (0.3168, 2.428, -3.59), (0.8014, 2.382, -3.639), (0.8384, 1.695, -3.725), (0.5672, 1.923, -3.152), (0.5527, 1.746, -3.425), (0.5699, 1.527, -3.598), (0.5703, 1.457, -3.721), (0.5578, 2.445, -3.123), (0.5541, 2.479, -3.306), (0.5686, 2.508, -3.441), (0.5688, 2.535, -3.557), (0.5785, 1.939, -2.773), (0.5798, 2.47, -2.702), (0.8551, 2.184, -3.713), (0.2804, 2.177, -3.719), (0.2504, -1.836, -3.729), (0.8199, -1.838, -3.718), (0.8906, -1.101, 0.2658), (0.8941, -1.456, -1.043), (0.3567, -1.205, 0.537), (0.9548, -1.374, -0.5036), (0.842, -1.598, -1.654), (0.0, -1.28, 0.6469), (0.7711, -1.607, -2.108), (0.7482, -1.616, -2.687), (0.7365, -1.721, -3.161), (0.7392, -1.765, -3.444), (0.7875, -1.946, -3.538), (0.2708, -1.66, -1.706), (0.194, -1.74, -1.444), (0.0, -1.832, -1.312), (0.3551, -1.649, -2.164), (0.374, -1.638, -2.725), (0.3782, -1.704, -3.173), (0.3648, -1.792, -3.398), (0.3119, -1.937, -3.54), (0.7139, 1.358, 0.2213), (0.925, 1.444, -0.9851), (0.2725, 1.397, 0.4023), (0.9015, 1.418, -0.4278), (0.8476, 1.339, -1.359), (0.8097, 1.893, -2.07), (0.8232, 1.446, -1.641), (0.0, 1.423, 0.4676), (0.7579, 2.209, -2.716), (0.7727, 2.147, -3.148), (0.7751, 2.157, -3.39), (0.805, 2.157, -3.528), (0.08084, 1.36, -1.434), (0.2113, 1.454, -1.058), (0.06376, 1.472, -1.72), (0.2818, 1.918, -2.154), (0.0, 1.464, -1.091), (0.3922, 2.152, -3.16), (0.3719, 2.131, -3.364), (0.3356, 2.074, -3.511), (0.3777, 2.238, -2.773), (0.778, 2.314, -2.345), (0.374, 2.38, -2.422), (0.3788, 1.926, -2.465), (0.7877, 1.941, -2.383), (0.8139, 2.198, -2.364), (0.3135, 2.222, -2.448), (0.5199, 2.336, -1.032), (0.5597, 2.308, -2.098), (0.4566, 2.117, -1.685), (0.4613, 2.087, -1.406), (0.576, 2.432, -2.384), (0.4208, 2.531, -0.9003), (0.04817, -4.13, 0.2472), (0.4082, -3.53, 1.854), (0.6287, -3.835, 1.308), (0.09045, -3.656, 1.851), (0.4651, -4.219, 0.391), (0.0, -4.102, 0.203), (0.0, -3.656, 1.836), (0.5597, -3.225, 1.848), (0.7558, -3.42, 1.593), (0.464, -3.538, 1.89), (0.8563, 0.653, -0.6811), (0.8892, -1.996, -0.7934), (0.8051, 2.235, -0.7396), (0.6316, 2.466, -0.683), (0.4524, 3.595, -0.7787), (0.7226, -2.725, -0.2419), (0.7562, -2.985, 0.3834), (0.8472, 0.01616, -0.6431), (0.8682, -0.904, -0.7538), (0.5793, 4.584, -1.096), (0.5822, 5.415, -1.504), (0.7775, -3.31, 0.7488), (0.2411, 6.0, -1.644), (0.7004, -3.67, 0.888), (0.3922, -4.378, 0.6858), (0.4986, 2.611, -0.6306), (0.2311, -4.672, 0.607), (0.0, -4.859, 0.6513), (0.9014, -1.45, -0.7784), (0.9478, 1.444, -0.7103), (0.5245, -4.086, 0.8437), (0.7743, -3.342, 2.037), (0.8728, -3.497, 1.821), (0.7235, -3.586, 2.02), (0.8273, -3.621, 2.046), (0.7412, -3.399, 1.37), (0.2215, -3.599, 1.843), (0.8753, -3.45, 1.534), (0.4056, -3.63, 1.988), (1.014, -3.558, 1.798), (0.678, -3.687, 2.122), (0.9331, -3.782, 2.18), (0.4637, 0.5074, -1.16), (0.5101, 0.05196, -0.8813), (0.5228, -0.877, -1.204), (0.5752, -1.096, -1.711), (0.4537, 0.6035, -1.423), (0.5674, 1.508, -2.127), (0.4647, 0.807, -1.676), (0.5754, -1.241, -2.173), (0.5734, -1.298, -2.731), (0.5832, 1.854, -2.424), (0.5262, -2.232, -1.144), (0.3762, -2.963, -0.5558), (0.4227, -3.208, -0.01587), (0.5653, -2.158, -1.65), (0.4504, -3.451, 0.2415), (0.403, -3.788, 0.2863), (0.1886, -4.413, 0.3066), (0.1271, -4.871, 0.3625), (0.0, -5.036, 0.3691), (0.578, -2.011, -2.106), (0.576, -1.952, -2.695), (0.2566, -4.174, 0.3191), (0.3449, 2.846, -0.6494), (0.2951, 2.849, -0.341), (0.2055, 2.848, -0.7158), (0.1849, 2.88, -0.2643), (0.3589, 2.854, -0.5216), (0.0, 2.847, -0.7542), (0.0, 2.899, -0.2311), (0.3676, 2.865, -0.5889)], [], [(222, 220, 3, 25), (204, 201, 1, 43), (282, 221, 60, 265), (320, 318, 6, 28), (25, 3, 5, 27), (265, 60, 4, 266), (324, 317, 7, 267), (267, 7, 17, 272), (43, 1, 8, 47), (305, 53, 9, 306), (306, 9, 11, 307), (47, 8, 10, 48), (295, 59, 12, 296), (42, 2, 13, 49), (296, 12, 55, 297), (49, 13, 14, 50), (272, 17, 19, 273), (28, 6, 16, 38), (38, 16, 18, 40), (17, 39, 41, 19), (7, 29, 39, 17), (13, 34, 36, 14), (2, 21, 34, 13), (8, 31, 33, 10), (307, 11, 75, 309), (317, 319, 29, 7), (60, 247, 252, 4), (201, 203, 23, 1), (1, 23, 31, 8), (269, 48, 101, 274), (16, 51, 52, 18), (270, 49, 50, 271), (263, 42, 49, 270), (268, 47, 48, 269), (264, 43, 47, 268), (6, 46, 51, 16), (318, 321, 46, 6), (3, 44, 45, 5), (220, 223, 44, 3), (281, 204, 43, 264), (308, 0, 53, 305), (205, 15, 55, 202), (298, 56, 37, 297), (212, 54, 22, 213), (299, 61, 64, 301), (224, 58, 60, 221), (299, 57, 59, 295), (58, 250, 247, 60), (232, 61, 20, 233), (232, 62, 65, 234), (62, 250, 249, 65), (224, 57, 66, 226), (301, 64, 69, 300), (242, 251, 196, 72), (234, 65, 70, 235), (65, 249, 248, 70), (226, 66, 67, 225), (245, 244, 73, 228), (304, 243, 74, 195), (246, 242, 72, 240), (71, 228, 73, 195, 74, 240, 72, 196), (309, 75, 85, 310), (48, 10, 100, 101), (10, 33, 77, 100), (18, 52, 83, 79), (40, 18, 79, 81), (19, 41, 82, 80), (273, 19, 80, 275), (275, 80, 84), (289, 256, 91, 90), (255, 289, 90, 78), (100, 77, 87, 102), (274, 101, 288, 276), (311, 312, 98, 89), (279, 92, 88, 277), (283, 255, 78, 277), (316, 257, 88, 311), (5, 45, 97, 94), (4, 252, 26, 95, 93), (266, 4, 93, 278), (27, 5, 94, 96), (91, 99, 78, 90), (89, 98, 137, 132), (76, 86, 130, 126), (26, 24, 108, 110), (38, 40, 124, 122), (203, 36, 120, 206), (279, 99, 138, 280), (41, 39, 123, 125), (32, 76, 126, 116), (99, 91, 133, 138), (28, 38, 122, 112), (256, 87, 131, 259), (31, 23, 107, 115), (77, 33, 117, 127), (253, 89, 132, 258), (213, 22, 106, 214), (39, 29, 113, 123), (233, 20, 104, 236), (222, 25, 109, 227), (35, 37, 121, 119), (33, 31, 115, 117), (36, 34, 118, 120), (30, 32, 116, 114), (20, 35, 119, 104), (80, 82, 84), (95, 26, 110, 135), (87, 77, 127, 131), (34, 21, 105, 118), (81, 79, 84), (27, 96, 136, 111), (22, 30, 114, 106), (40, 81, 128, 124), (319, 95, 135, 322), (79, 83, 84), (312, 92, 134, 313), (25, 27, 111, 109), (82, 41, 125, 129), (320, 28, 112, 323), (128, 81, 84), (298, 15, 140, 302), (308, 54, 141, 314), (205, 0, 139, 207), (212, 56, 142, 215), (302, 140, 144, 303), (314, 141, 145, 315), (207, 139, 143, 208), (215, 142, 146, 216), (163, 149, 153, 164), (209, 147, 151, 210), (217, 150, 154, 218), (167, 148, 152, 168), (208, 143, 147, 209), (145, 149, 163, 315), (216, 146, 150, 217), (144, 148, 167, 303), (168, 152, 156, 169), (164, 153, 157, 165), (210, 151, 155, 211), (218, 154, 158, 219), (155, 162, 200, 211), (157, 219, 199, 159), (169, 156, 161, 170), (165, 157, 159, 166), (155, 165, 166, 162), (151, 164, 165, 155), (147, 163, 164, 151), (158, 169, 170, 160), (154, 168, 169, 158), (150, 167, 168, 154), (160, 170, 161, 200, 199), (187, 173, 177, 188), (229, 171, 175, 230), (237, 174, 178, 238), (191, 172, 176, 192), (192, 176, 180, 193), (188, 177, 181, 189), (230, 175, 179, 231), (238, 178, 182, 239), (180, 231, 197, 185), (181, 239, 198, 183), (193, 180, 185, 194), (189, 181, 183, 190), (179, 189, 190, 186), (175, 188, 189, 179), (171, 187, 188, 175), (182, 193, 194, 184), (178, 192, 193, 182), (174, 191, 192, 178), (184, 194, 185, 197, 198), (72, 196, 191, 174), (71, 172, 191, 196), (73, 171, 229, 228), (195, 187, 171, 73), (187, 195, 74, 173), (173, 74, 240, 237), (198, 197, 186, 190, 183), (199, 200, 162, 166, 159), (152, 210, 211, 156), (144, 208, 209, 148), (148, 209, 210, 152), (140, 207, 208, 144), (15, 205, 207, 140), (23, 203, 206, 107), (0, 205, 202, 53), (271, 50, 204, 281), (14, 36, 203, 201), (50, 14, 201, 204), (153, 218, 219, 157), (145, 216, 217, 149), (149, 217, 218, 153), (141, 215, 216, 145), (54, 212, 215, 141), (37, 213, 214, 121), (56, 212, 213, 37), (158, 160, 199, 219), (156, 211, 200, 161), (21, 222, 227, 105), (241, 245, 228, 71), (63, 226, 225, 68), (58, 224, 226, 63), (57, 224, 221, 59), (2, 42, 223, 220), (263, 59, 221, 282), (21, 2, 220, 222), (176, 230, 231, 180), (172, 229, 230, 176), (228, 229, 172, 71), (24, 233, 236, 108), (197, 231, 179, 186), (243, 246, 240, 74), (64, 234, 235, 69), (61, 232, 234, 64), (62, 232, 233, 24), (177, 238, 239, 181), (173, 237, 238, 177), (237, 240, 72, 174), (198, 239, 182, 184), (69, 235, 246, 243), (68, 225, 245, 241), (235, 70, 242, 246), (300, 69, 243, 304), (225, 67, 244, 245), (70, 248, 251, 242), (248, 249, 63, 68), (251, 248, 68, 241), (196, 251, 241, 71), (252, 247, 24, 26), (249, 250, 58, 63), (247, 250, 62, 24), (101, 100, 102, 288), (86, 253, 258, 130), (91, 256, 259, 133), (310, 85, 257, 316), (276, 288, 255, 283), (102, 87, 256, 289), (254, 103, 261, 262), (255, 288, 289), (262, 261, 285, 286), (102, 289, 291, 260), (288, 102, 260, 290), (85, 276, 283, 257), (42, 263, 282, 223), (55, 271, 281, 202), (82, 129, 84), (92, 279, 280, 134), (45, 266, 278, 97), (257, 283, 277, 88), (99, 279, 277, 78), (75, 274, 276, 85), (83, 275, 84), (52, 273, 275, 83), (202, 281, 264, 53), (53, 264, 268, 9), (9, 268, 269, 11), (59, 263, 270, 12), (12, 270, 271, 55), (11, 269, 274, 75), (51, 272, 273, 52), (46, 267, 272, 51), (321, 324, 267, 46), (44, 265, 266, 45), (223, 282, 265, 44), (286, 285, 287), (260, 291, 293, 284), (290, 260, 284, 292), (284, 293, 294), (292, 284, 294), (103, 254, 289, 288), (261, 103, 288, 290), (254, 262, 291, 289), (285, 261, 290, 292), (262, 286, 293, 291), (287, 285, 292, 294), (286, 287, 294, 293), (67, 300, 304, 244), (142, 302, 303, 146), (56, 298, 302, 142), (244, 304, 195, 73), (66, 301, 300, 67), (61, 299, 295, 20), (57, 299, 301, 66), (15, 298, 297, 55), (35, 296, 297, 37), (20, 295, 296, 35), (146, 303, 167, 150), (86, 310, 316, 253), (139, 314, 315, 143), (0, 308, 314, 139), (98, 312, 313, 137), (253, 316, 311, 89), (88, 92, 312, 311), (76, 309, 310, 86), (54, 308, 305, 22), (32, 307, 309, 76), (30, 306, 307, 32), (22, 305, 306, 30), (143, 315, 163, 147), (97, 278, 324, 321), (96, 320, 323, 136), (29, 319, 322, 113), (94, 97, 321, 318), (93, 95, 319, 317), (278, 93, 317, 324), (96, 94, 318, 320)])
me_cube_002.use_remesh_preserve_volume = False
me_cube_002.use_remesh_preserve_attributes = False
me_cube_002.use_mirror_vertex_groups = False
me_cube_002.update()
me_cube_001 = bpy.data.meshes.new('Cube.001')
me_cube_001.from_pydata([(0.8253, -2.041, -1.7), (0.826, -1.441, 0.3005), (0.7601, 0.6202, 0.3742), (0.622, 2.095, 0.08856), (0.5522, 2.423, -0.8004), (0.3446, 2.444, -0.1304), (0.389, 3.376, -0.1445), (0.5449, 3.245, -0.7922), (0.745, -1.956, 0.5979), (0.5713, -2.787, -0.5829), (0.6098, -2.611, 1.078), (0.5713, -3.099, 0.05354), (0.7739, 0.09482, -0.8721), (0.805, -0.04887, 0.2806), (0.9105, -0.7577, 0.2786), (0.8174, -1.157, -1.76), (0.4094, 3.729, -0.2818), (0.4697, 3.664, -1.089), (0.4094, 5.068, -1.101), (0.3759, 5.042, -1.911), (0.2398, 0.634, -1.096), (0.3117, 0.6013, 0.5688), (0.2382, -2.416, -1.248), (0.3355, -1.489, 0.5984), (0.3062, 2.275, -1.116), (0.2567, 2.192, 0.2724), (0.2401, 2.424, -0.9511), (0.161, 2.477, 0.07495), (0.1531, 3.456, 0.03939), (0.2183, 3.233, -1.069), (0.1811, -3.139, -0.5793), (0.3062, -1.924, 0.8087), (0.1811, -3.316, -0.08673), (0.2518, -2.55, 1.309), (0.3287, -0.1724, 0.5304), (0.2464, 0.009106, -0.971), (0.3703, -0.9174, 0.5514), (0.2516, -1.068, -1.489), (0.1593, 3.91, -0.1042), (0.1909, 3.621, -1.456), (0.1593, 5.135, -0.8309), (0.1567, 4.975, -2.034), (0.8719, 0.6369, -0.3992), (0.9409, -1.854, -0.5032), (0.8561, 2.2, -0.4955), (0.4368, 2.467, -0.5667), (0.6123, 3.259, -0.5469), (0.8561, -2.55, 0.06865), (0.8561, -2.944, 0.6508), (0.8985, -0.04078, -0.4671), (0.9197, -0.8927, -0.5367), (0.6669, 3.794, -0.7017), (0.6669, 5.103, -1.518), (0.8141, -2.049, -1.145), (0.3052, -2.11, -1.751), (0.794, -0.8625, -1.03), (0.3329, -1.213, -1.818), (0.7198, 0.8027, -1.45), (0.7071, 2.021, -1.468), (0.7486, 0.6695, -1.018), (0.7336, 2.218, -1.042), (0.1836, 0.7896, -1.53), (0.1837, 2.084, -1.552), (0.7137, 1.923, -1.912), (0.3115, 1.116, -2.014), (0.3115, 1.99, -2.001), (0.7271, 1.13, -1.93), (0.7303, 1.323, -2.126), (0.7181, 1.969, -2.096), (0.3578, 1.31, -2.213), (0.3567, 2.037, -2.187), (0.7498, 1.914, -2.852), (0.4459, 1.526, -2.97), (0.4371, 1.956, -2.87), (0.7385, 1.553, -2.913), (0.4453, 1.498, -3.144), (0.444, 1.941, -3.039), (0.7322, 1.528, -3.132), (0.7567, 1.842, -3.062), (0.8234, -3.477, 1.294), (0.7241, -3.382, 0.3596), (0.1766, -3.52, 0.1455), (0.5276, -3.087, 1.834), (0.1649, -2.835, 1.632), (0.6087, -4.223, 1.217), (0.2039, 5.436, -1.516), (0.18, 5.42, -2.012), (0.08688, 5.477, -1.35), (0.08534, 5.379, -2.088), (0.3944, 5.458, -1.771), (0.03536, 5.988, -1.873), (0.02199, 5.983, -2.044), (0.02825, 6.0, -1.822), (0.02778, 5.97, -2.054), (0.1522, 5.994, -1.95), (0.03457, 6.09, -1.98), (0.03284, 6.144, -1.981), (0.8388, -3.565, 1.491), (0.6228, -4.04, 0.3822), (0.1294, -3.92, 0.2696), (0.5836, -3.314, 1.85), (0.1058, -3.451, 1.969), (0.423, -4.486, 0.5577), (0.08247, -4.427, 0.3695), (0.2275, -3.84, 1.909), (0.0688, -3.839, 1.941), (0.269, -4.922, 0.6487), (0.5092, 2.888, -0.7236), (0.3515, 2.955, -0.1459), (0.2053, 2.883, -0.9117), (0.1421, 3.005, 0.0247), (0.5048, 2.913, -0.5135), (0.0655, -4.719, 0.379), (0.3257, -4.314, 1.262), (0.4762, -2.848, 1.508), (0.8467, -3.26, 0.952), (0.3291, -3.413, 1.911), (0.8678, -3.912, 1.161), (0.7877, -3.066, 2.036), (1.097, -3.45, 1.45), (0.7571, -3.317, 1.996), (1.179, -3.723, 1.504), (1.294, -3.14, 2.153), (1.478, -3.426, 1.847), (1.285, -3.292, 2.157), (1.489, -3.495, 1.888), (1.704, -3.199, 2.212), (1.729, -3.23, 2.17), (1.653, -3.252, 2.201), (1.664, -3.261, 2.184), (0.4958, -3.341, 1.873), (0.871, -3.713, 1.367), (1.087, -3.596, 1.632), (0.7532, -3.341, 2.079), (1.455, -3.469, 1.905), (1.276, -3.284, 2.219), (1.688, -3.228, 2.244), (1.724, -3.263, 2.191), (0.0, 0.6215, -1.123), (0.0, 0.5915, 0.6346), (0.0, -2.528, -1.279), (0.0, -1.542, 0.7216), (0.0, 2.307, -1.159), (0.0, 2.254, 0.3431), (0.0, 2.425, -1.038), (0.0, 2.498, 0.1668), (0.0, 3.495, 0.121), (0.0, 3.227, -1.227), (0.0, -3.247, -0.5782), (0.0, -1.941, 0.8982), (0.0, -3.383, -0.1298), (0.0, -2.535, 1.417), (0.0, -0.2428, 0.6293), (0.0, -0.02098, -1.006), (0.0, -1.017, 0.6595), (0.0, -1.141, -1.461), (0.0, 4.018, -0.02721), (0.0, 3.596, -1.666), (0.0, 5.176, -0.7006), (0.0, 4.936, -2.105), (0.0, -3.562, 0.02243), (0.0, -2.851, 1.715), (0.0, 5.502, -1.271), (0.0, 5.355, -2.131), (0.0, 6.008, -1.798), (0.0, 5.963, -2.06), (0.0, 6.169, -1.985), (0.0, -3.883, 0.2349), (0.0, -3.473, 2.016), (0.0, -4.409, 0.3117), (0.0, -3.838, 1.959), (0.0, -5.172, 0.7009), (0.0, 2.881, -1.019), (0.0, 3.031, 0.1007), (0.0, -4.798, 0.3407), (0.0, -4.36, 1.287), (0.765, -1.905, -2.18), (0.7409, -1.311, -2.235), (0.391, -1.953, -2.225), (0.4099, -1.347, -2.31), (0.7418, -1.857, -2.8), (0.7198, -1.377, -2.834), (0.4103, -1.883, -2.836), (0.427, -1.395, -2.877), (0.7306, -1.944, -3.339), (0.7085, -1.502, -3.292), (0.4148, -1.94, -3.367), (0.4307, -1.471, -3.291), (0.7288, -1.976, -3.646), (0.7155, -1.558, -3.58), (0.401, -2.02, -3.615), (0.4186, -1.568, -3.516), (0.788, -2.12, -3.743), (0.7463, -1.571, -3.682), (0.35, -2.134, -3.759), (0.3688, -1.539, -3.67), (0.2894, -2.201, -3.884), (0.3068, -1.556, -3.809), (0.7817, -1.582, -3.817), (0.8263, -2.161, -3.897), (0.5558, -1.995, -3.345), (0.5421, -2.176, -3.608), (0.5992, -2.323, -3.748), (0.5997, -2.391, -3.893), (0.5795, -1.466, -3.388), (0.581, -1.451, -3.55), (0.5977, -1.46, -3.704), (0.598, -1.461, -3.759), (0.7596, 1.461, -3.359), (0.773, 1.756, -3.283), (0.4354, 1.413, -3.386), (0.4403, 1.86, -3.282), (0.7909, 1.364, -3.651), (0.7792, 1.821, -3.497), (0.4233, 1.319, -3.621), (0.4387, 1.811, -3.472), (0.8474, 1.162, -3.785), (0.8108, 1.808, -3.682), (0.3468, 1.148, -3.804), (0.3633, 1.841, -3.596), (0.2937, 1.08, -3.953), (0.3295, 1.842, -3.783), (0.8418, 1.797, -3.834), (0.881, 1.12, -3.968), (0.5949, 1.347, -3.325), (0.5796, 1.161, -3.611), (0.5971, 0.9552, -3.791), (0.5975, 0.8861, -3.964), (0.5798, 1.974, -3.281), (0.5811, 1.931, -3.486), (0.5957, 1.921, -3.627), (0.596, 1.948, -3.748), (0.6073, 1.47, -3.15), (0.6004, 1.986, -3.046), (0.8987, 1.602, -3.955), (0.291, 1.595, -3.961), (0.2514, -1.74, -3.878), (0.818, -1.742, -3.887), (0.8906, -1.101, 0.2779), (0.8241, -1.456, -1.091), (0.3567, -1.205, 0.5615), (0.9548, -1.374, -0.5266), (0.842, -1.598, -1.729), (0.0, -1.28, 0.6764), (0.7711, -1.607, -2.204), (0.7482, -1.616, -2.81), (0.7365, -1.721, -3.305), (0.7392, -1.765, -3.601), (0.7858, -1.843, -3.699), (0.2708, -1.66, -1.783), (0.194, -1.74, -1.51), (0.0, -1.832, -1.371), (0.3551, -1.649, -2.263), (0.374, -1.638, -2.849), (0.3782, -1.704, -3.318), (0.3648, -1.792, -3.553), (0.3126, -1.834, -3.702), (0.7139, 1.358, 0.2314), (0.7681, 1.444, -1.03), (0.2725, 1.397, 0.4206), (0.9015, 1.418, -0.4473), (0.7382, 1.412, -1.459), (0.7498, 1.646, -2.111), (0.7458, 1.526, -1.921), (0.0, 1.423, 0.4889), (0.7715, 1.722, -2.882), (0.8134, 1.582, -3.321), (0.8159, 1.592, -3.574), (0.8457, 1.575, -3.719), (0.7718, 1.685, -3.097), (0.1144, 1.437, -1.541), (0.2113, 1.454, -1.106), (0.2531, 1.553, -2.007), (0.3009, 1.673, -2.199), (0.3941, 1.755, -2.937), (0.0, 1.464, -1.141), (0.409, 1.588, -3.334), (0.3874, 1.565, -3.547), (0.3493, 1.494, -3.7), (0.3975, 1.736, -3.091), (0.7256, 1.988, -2.292), (0.386, 2.057, -2.372), (0.39, 1.433, -2.417), (0.7338, 1.449, -2.331), (0.7558, 1.719, -2.312), (0.3351, 1.744, -2.399), (0.5935, 2.024, -2.861), (0.5199, 2.336, -1.079), (0.5374, 2.093, -2.142), (0.5126, 2.046, -1.956), (0.4454, 2.142, -1.51), (0.5558, 2.112, -2.332), (0.3961, 2.513, -0.8758)], [], [(259, 257, 3, 25), (241, 238, 1, 43), (260, 258, 60, 44), (110, 108, 6, 28), (25, 3, 5, 27), (44, 60, 4, 45), (111, 107, 7, 46), (46, 7, 17, 51), (43, 1, 8, 47), (22, 53, 9, 30), (30, 9, 11, 32), (47, 8, 10, 48), (20, 59, 12, 35), (42, 2, 13, 49), (35, 12, 55, 37), (49, 13, 14, 50), (51, 17, 19, 52), (28, 6, 16, 38), (38, 16, 18, 40), (17, 39, 41, 19), (7, 29, 39, 17), (13, 34, 36, 14), (2, 21, 34, 13), (8, 31, 33, 10), (32, 11, 80, 81), (107, 109, 29, 7), (60, 287, 292, 4), (238, 240, 23, 1), (1, 23, 31, 8), (11, 48, 115, 80), (16, 51, 52, 18), (12, 49, 50, 55), (59, 42, 49, 12), (9, 47, 48, 11), (53, 43, 47, 9), (6, 46, 51, 16), (108, 111, 46, 6), (3, 44, 45, 5), (257, 260, 44, 3), (239, 241, 43, 53), (54, 0, 53, 22), (242, 15, 55, 239), (15, 56, 37, 55), (249, 54, 22, 250), (57, 61, 64, 66), (261, 58, 60, 258), (61, 57, 59, 20), (58, 290, 287, 60), (270, 61, 20, 271), (270, 62, 65, 272), (62, 290, 289, 65), (261, 57, 66, 263), (66, 64, 69, 67), (281, 291, 286, 73), (272, 65, 70, 273), (65, 289, 288, 70), (263, 66, 67, 262), (284, 283, 74, 265), (283, 282, 72, 74), (285, 281, 73, 274), (74, 72, 75, 232, 77), (78, 269, 77, 232, 75, 279, 76, 233), (72, 274, 279, 75), (71, 265, 269, 78), (79, 82, 118, 119), (81, 80, 98, 99), (48, 10, 114, 115), (10, 33, 83, 114), (18, 52, 89, 85), (40, 18, 85, 87), (19, 41, 88, 86), (52, 19, 86, 89), (85, 89, 94, 90), (89, 86, 91, 94), (86, 88, 93, 91), (87, 85, 90, 92), (92, 90, 95, 96), (91, 95, 90, 94), (91, 93, 96, 95), (116, 101, 105, 104), (117, 116, 104, 84), (114, 83, 101, 116), (80, 115, 117, 98), (102, 106, 112, 103), (113, 106, 102, 84), (98, 117, 84, 102), (99, 98, 102, 103), (5, 45, 111, 108), (4, 292, 26, 109, 107), (45, 4, 107, 111), (27, 5, 108, 110), (105, 113, 84, 104), (82, 79, 115, 114), (130, 82, 114, 116), (131, 130, 116, 117), (79, 131, 117, 115), (121, 119, 123, 125), (131, 79, 119, 121), (82, 130, 133, 118), (100, 97, 132, 120), (124, 134, 129, 128), (118, 133, 135, 122), (120, 132, 134, 124), (119, 118, 122, 123), (127, 126, 136, 137), (123, 122, 126, 127), (125, 123, 127, 137), (122, 135, 136, 126), (97, 100, 130, 131), (132, 97, 131, 121), (100, 120, 133, 130), (134, 132, 121, 125), (120, 124, 135, 133), (128, 129, 137, 136), (129, 134, 125, 137), (124, 128, 136, 135), (103, 112, 174, 169), (81, 99, 167, 160), (26, 24, 142, 144), (38, 40, 158, 156), (240, 36, 154, 243), (106, 113, 175, 171), (41, 39, 157, 159), (32, 81, 160, 150), (113, 105, 170, 175), (28, 38, 156, 146), (105, 101, 168, 170), (31, 23, 141, 149), (83, 33, 151, 161), (99, 103, 169, 167), (250, 22, 140, 251), (39, 29, 147, 157), (271, 20, 138, 275), (259, 25, 143, 264), (35, 37, 155, 153), (33, 31, 149, 151), (36, 34, 152, 154), (30, 32, 150, 148), (20, 35, 153, 138), (93, 88, 163, 165), (109, 26, 144, 172), (101, 83, 161, 168), (34, 21, 139, 152), (87, 92, 164, 162), (27, 110, 173, 145), (22, 30, 148, 140), (40, 87, 162, 158), (29, 109, 172, 147), (92, 96, 166, 164), (112, 106, 171, 174), (25, 27, 145, 143), (88, 41, 159, 163), (110, 28, 146, 173), (96, 93, 165, 166), (56, 15, 177, 179), (0, 54, 178, 176), (242, 0, 176, 244), (249, 56, 179, 252), (179, 177, 181, 183), (176, 178, 182, 180), (244, 176, 180, 245), (252, 179, 183, 253), (200, 186, 190, 201), (246, 184, 188, 247), (254, 187, 191, 255), (204, 185, 189, 205), (245, 180, 184, 246), (180, 182, 186, 200, 184), (253, 183, 187, 254), (183, 181, 185, 204, 187), (205, 189, 193, 206), (201, 190, 194, 202), (247, 188, 192, 248), (255, 191, 195, 256), (192, 199, 237, 248), (194, 256, 236, 196), (206, 193, 198, 207), (202, 194, 196, 203), (192, 202, 203, 199), (188, 201, 202, 192), (184, 200, 201, 188), (195, 206, 207, 197), (191, 205, 206, 195), (187, 204, 205, 191), (197, 207, 198, 237, 236), (224, 210, 214, 225), (266, 208, 212, 267), (276, 211, 215, 277), (228, 209, 213, 229), (229, 213, 217, 230), (225, 214, 218, 226), (267, 212, 216, 268), (277, 215, 219, 278), (217, 268, 234, 222), (218, 278, 235, 220), (230, 217, 222, 231), (226, 218, 220, 227), (216, 226, 227, 223), (212, 225, 226, 216), (208, 224, 225, 212), (219, 230, 231, 221), (215, 229, 230, 219), (211, 228, 229, 215), (221, 231, 222, 234, 235), (76, 233, 228, 211), (78, 209, 228, 233), (77, 208, 266, 269), (232, 224, 208, 77), (224, 232, 75, 210), (210, 75, 279, 276), (235, 234, 223, 227, 220), (236, 237, 199, 203, 196), (189, 247, 248, 193), (181, 245, 246, 185), (185, 246, 247, 189), (177, 244, 245, 181), (15, 242, 244, 177), (23, 240, 243, 141), (0, 242, 239, 53), (55, 50, 241, 239), (14, 36, 240, 238), (50, 14, 238, 241), (190, 255, 256, 194), (182, 253, 254, 186), (186, 254, 255, 190), (178, 252, 253, 182), (54, 249, 252, 178), (37, 250, 251, 155), (56, 249, 250, 37), (195, 197, 236, 256), (193, 248, 237, 198), (21, 259, 264, 139), (280, 284, 265, 71), (63, 263, 262, 68), (58, 261, 263, 63), (57, 261, 258, 59), (2, 42, 260, 257), (42, 59, 258, 260), (21, 2, 257, 259), (213, 267, 268, 217), (209, 266, 267, 213), (269, 265, 74, 77), (269, 266, 209, 78), (24, 271, 275, 142), (234, 268, 216, 223), (282, 285, 274, 72), (64, 272, 273, 69), (61, 270, 272, 64), (62, 270, 271, 24), (214, 277, 278, 218), (210, 276, 277, 214), (276, 279, 76, 211), (279, 274, 73, 76), (235, 278, 219, 221), (69, 273, 285, 282), (68, 262, 284, 280), (273, 70, 281, 285), (67, 69, 282, 283), (262, 67, 283, 284), (70, 288, 291, 281), (288, 289, 63, 68), (291, 288, 68, 280), (286, 291, 280, 71), (292, 287, 24, 26), (289, 290, 58, 63), (287, 290, 62, 24), (71, 78, 233, 286), (286, 233, 76, 73)])
me_cube_001.use_remesh_preserve_volume = False
me_cube_001.use_remesh_preserve_attributes = False
me_cube_001.use_mirror_vertex_groups = False
me_cube_001.update()

# ---- objects
ob_texturing = bpy.data.objects.new('texturing', me_cube_005)
ob_displacement_decimate = bpy.data.objects.new('Displacement&Decimate', me_cube_004)
ob_modelling_done = bpy.data.objects.new('modelling done', me_cube_003)
ob_ver2 = bpy.data.objects.new('ver2', me_cube_002)
ob_ver1 = bpy.data.objects.new('ver1', me_cube_001)

# ---- transforms, parenting, visibility, modifiers, constraints
ob_texturing.location = (0.0, 0.0, 3.785)
ob_texturing.lineart.crease_threshold = 0.0
ob_displacement_decimate.location = (0.0, 0.0, 3.785)
ob_displacement_decimate.lineart.crease_threshold = 0.0
_m = ob_displacement_decimate.modifiers.new('Mirror', 'MIRROR')
_m.use_clip = True
_m = ob_displacement_decimate.modifiers.new('Triangulate', 'TRIANGULATE')
_m = ob_displacement_decimate.modifiers.new('Displace', 'DISPLACE')
_m.strength = 0.08
_m = ob_displacement_decimate.modifiers.new('Decimate', 'DECIMATE')
_m.ratio = 0.5882
_m.angle_limit = 0.4625
ob_modelling_done.location = (0.0, 0.0, 3.785)
ob_modelling_done.lineart.crease_threshold = 0.0
_m = ob_modelling_done.modifiers.new('Mirror', 'MIRROR')
_m.use_clip = True
_m = ob_modelling_done.modifiers.new('Triangulate', 'TRIANGULATE')
_m = ob_modelling_done.modifiers.new('Decimate', 'DECIMATE')
_m.angle_limit = 0.4625
ob_ver2.location = (0.0, 0.0, 3.785)
ob_ver2.lineart.crease_threshold = 0.0
_m = ob_ver2.modifiers.new('Mirror', 'MIRROR')
_m.use_clip = True
_m = ob_ver2.modifiers.new('Triangulate', 'TRIANGULATE')
_m = ob_ver2.modifiers.new('Decimate', 'DECIMATE')
_m.angle_limit = 0.4625
ob_ver1.location = (0.0, 0.0, 3.785)
ob_ver1.scale = (1.0, 1.0, 0.9564)
ob_ver1.lineart.crease_threshold = 0.0
_m = ob_ver1.modifiers.new('Mirror', 'MIRROR')
_m.use_clip = True
_m = ob_ver1.modifiers.new('Triangulate', 'TRIANGULATE')
_m = ob_ver1.modifiers.new('Decimate', 'DECIMATE')
_m.angle_limit = 0.4625

# ---- collection membership
col_collection_1.objects.link(ob_texturing)
col_collection_2.objects.link(ob_displacement_decimate)
col_collection_3.objects.link(ob_modelling_done)
col_collection_4.objects.link(ob_ver2)
col_collection_5.objects.link(ob_ver1)

# ---- scene / render settings (as saved in the file)
scene.frame_start = 1; scene.frame_end = 250; scene.frame_set(226)
scene.render.engine = 'CYCLES'
scene.render.resolution_percentage = 50
scene.render.dither_intensity = 0.0
scene.cycles.use_denoising = False
scene.cycles.samples = 128
scene.cycles.sampling_pattern = 'TABULATED_SOBOL'
scene.cycles.use_adaptive_sampling = False
scene.cycles.use_light_tree = False
scene.cycles.blur_glossy = 0.0
scene.cycles.sample_clamp_indirect = 0.0
scene.view_settings.view_transform = 'Standard'
bpy.context.view_layer.update()

# ---- added for rendering (the .blend has no active camera and no usable light): camera, sun
cam_auto = bpy.data.cameras.new('AutoCamera')
cam_auto.lens = 50.0
cam_auto.sensor_width = 36.0
cam_auto.clip_end = 1000.0
ob_auto_camera = bpy.data.objects.new('AutoCamera', cam_auto)
scene.collection.objects.link(ob_auto_camera)
ob_auto_camera.location = (15.0783, -16.7508, 12.7467)
ob_auto_camera.rotation_euler = (1.09748, -7.21219e-08, 0.694738)
scene.camera = ob_auto_camera
light_auto_sun = bpy.data.lights.new('AutoSun', 'SUN')
light_auto_sun.energy = 3.0
light_auto_sun.angle = 0.0523599
ob_auto_sun = bpy.data.objects.new('AutoSun', light_auto_sun)
scene.collection.objects.link(ob_auto_sun)
ob_auto_sun.rotation_euler = (0.872665, 0.174533, 0.523599)
bpy.context.view_layer.update()
